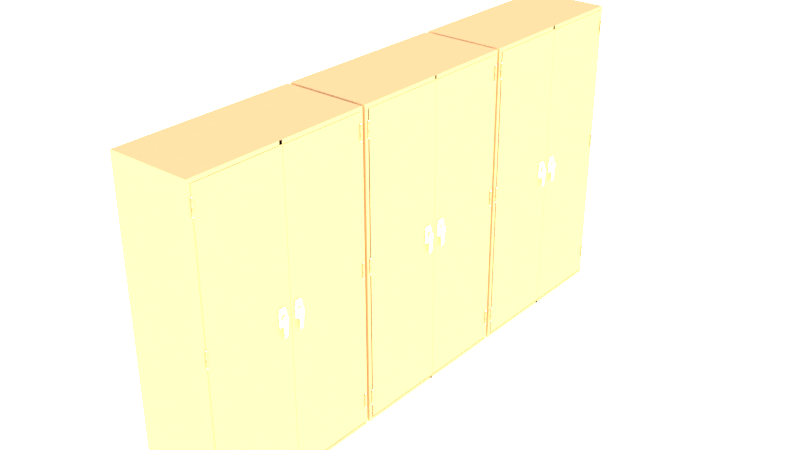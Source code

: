 # Source: storage_cabinet.blend  (saved by Blender 3.4.6; exported with 4.5.12 LTS)
import bpy
from mathutils import Matrix  # noqa: F401  (used for matrix-valued properties, if any)

bpy.ops.wm.read_factory_settings(use_empty=True)
scene = bpy.context.scene
scene.name = 'Scene'

# ---- collections
col_collection_1 = bpy.data.collections.new('Collection 1'); scene.collection.children.link(col_collection_1)

# ---- materials (node trees are filled in below, after node groups)
mat_stoage_cabinets = bpy.data.materials.new('STOAGE CABINETS')
mat_stoage_cabinets.alpha_threshold = 0.0
mat_stoage_cabinets.roughness = 0.5
mat_chrome = bpy.data.materials.new('chrome')
mat_chrome.alpha_threshold = 0.0
mat_chrome.roughness = 0.5

# ---- material node trees
mat_stoage_cabinets.use_nodes = True; mat_stoage_cabinets.node_tree.nodes.clear()
_N = mat_stoage_cabinets.node_tree.nodes; _L = mat_stoage_cabinets.node_tree.links
n0 = _N.new('ShaderNodeOutputMaterial'); n0.name = 'Material Output'; n0.location = (300, 300)
n1 = _N.new('ShaderNodeBsdfDiffuse'); n1.name = 'Diffuse BSDF'; n1.location = (10, 300)
n1.inputs[0].default_value = (0.8, 0.3202, 0.09515, 1.0)
_L.new(n1.outputs[0], n0.inputs[0])
n0.is_active_output = True
mat_chrome.use_nodes = True; mat_chrome.node_tree.nodes.clear()
_N = mat_chrome.node_tree.nodes; _L = mat_chrome.node_tree.links
n0 = _N.new('ShaderNodeOutputMaterial'); n0.name = 'Material Output'; n0.location = (300, 300)
n1 = _N.new('ShaderNodeBsdfAnisotropic'); n1.name = 'Glossy BSDF'; n1.location = (10, 300)
n1.distribution = 'GGX'
n1.inputs[1].default_value = 0.0
_L.new(n1.outputs[0], n0.inputs[0])
n0.is_active_output = True

# ---- world
world_world = bpy.data.worlds.new('World'); scene.world = world_world
world_world.use_nodes = True; world_world.node_tree.nodes.clear()
_N = world_world.node_tree.nodes; _L = world_world.node_tree.links
n0 = _N.new('ShaderNodeOutputWorld'); n0.name = 'World Output'; n0.location = (300, 300)
n1 = _N.new('ShaderNodeBackground'); n1.name = 'Background'; n1.location = (10, 300)
n1.inputs[1].default_value = 28.4
n2 = _N.new('ShaderNodeTexSky'); n2.name = 'Sky Texture'; n2.location = (-180, 300)
n2.sky_type = 'HOSEK_WILKIE'
n2.sun_elevation = 1.571
_L.new(n1.outputs[0], n0.inputs[0])
_L.new(n2.outputs[0], n1.inputs[0])
n0.is_active_output = True
world_world.color = (0.02518, 0.2247, 0.1897)
world_world.use_sun_shadow = False
world_world.sun_shadow_jitter_overblur = 0.0
world_world.cycles.sampling_method = 'MANUAL'

# ---- meshes
me_cube_034 = bpy.data.meshes.new('Cube.034')
me_cube_034.from_pydata([(-1.0, -1.0, -1.0), (-1.0, -1.0, 6.442), (-1.0, 1.0, -1.0), (-1.0, 1.0, 6.442), (1.0, -1.0, -1.0), (1.0, -1.0, 6.442), (1.0, 1.0, -1.0), (1.0, 1.0, 6.442), (-0.01637, 1.0, -1.0), (0.01637, 1.0, -1.0), (0.01637, 1.0, 6.442), (-0.01637, 1.0, 6.442), (0.01637, -1.0, -1.0), (-0.01637, -1.0, -1.0), (-0.01637, -1.0, 6.442), (0.01637, -1.0, 6.442), (-1.0, -1.0, -0.9129), (-1.0, -1.0, 6.355), (-1.0, 1.0, 6.355), (-1.0, 1.0, -0.9129), (1.0, 1.0, 6.355), (1.0, 1.0, -0.9129), (1.0, -1.0, 6.355), (1.0, -1.0, -0.9129), (-0.01637, -1.0, 6.355), (-0.01637, -1.0, -0.9129), (0.01637, -1.0, 6.355), (0.01637, -1.0, -0.9129), (0.01637, 1.0, 6.355), (0.01637, 1.0, -0.9129), (-0.01637, 1.0, 6.355), (-0.01637, 1.0, -0.9129), (-0.9661, 1.0, -1.0), (-0.9661, -1.0, 6.442), (-0.9661, 1.0, 6.442), (-0.9661, -1.0, -1.0), (-0.9661, 1.0, -0.9129), (-0.9661, 1.0, 6.355), (-0.9661, -1.0, -0.9129), (-0.9661, -1.0, 6.355), (0.966, 1.0, 6.442), (0.966, -1.0, -1.0), (0.966, 1.0, -1.0), (0.966, -1.0, 6.442), (0.966, -1.0, -0.9129), (0.966, -1.0, 6.355), (0.966, 1.0, -0.9129), (0.966, 1.0, 6.355), (-1.0, -0.85, -1.0), (-1.0, -0.85, 6.442), (1.0, -0.85, -1.0), (1.0, -0.85, 6.442), (-0.01637, -0.85, 6.442), (0.01637, -0.85, 6.442), (0.01637, -0.85, -1.0), (-0.01637, -0.85, -1.0), (1.0, -0.85, -0.9129), (1.0, -0.85, 6.355), (-1.0, -0.85, -0.9129), (-0.9661, -0.85, -1.0), (-0.9661, -0.85, 6.442), (0.966, -0.85, 6.442), (0.966, -0.85, -1.0), (-1.0, -0.7113, 6.442), (1.0, -0.7113, -1.0), (-1.0, -0.7113, -0.9129), (-1.0, -0.7113, -1.0), (1.0, -0.7113, 6.442), (-0.01637, -0.7113, 6.442), (0.01637, -0.7113, 6.442), (0.01637, -0.7113, -1.0), (-0.01637, -0.7113, -1.0), (1.0, -0.7113, -0.9129), (1.0, -0.7113, 6.355), (-0.9661, -0.7113, -1.0), (-0.9661, -0.7113, 6.442), (0.966, -0.7113, 6.442), (0.966, -0.7113, -1.0), (-1.0, 0.1444, 6.442), (1.0, 0.1444, -1.0), (-1.0, 0.1444, -0.9129), (-1.0, 0.1444, -1.0), (1.0, 0.1444, 6.442), (-0.01637, 0.1444, 6.442), (0.01637, 0.1444, 6.442), (0.01637, 0.1444, -1.0), (-0.01637, 0.1444, -1.0), (1.0, 0.1444, -0.9129), (1.0, 0.1444, 6.355), (-0.9661, 0.1444, -1.0), (-0.9661, 0.1444, 6.442), (0.966, 0.1444, 6.442), (0.966, 0.1444, -1.0), (0.01637, -0.85, 6.355), (-0.01637, -0.85, 6.355), (-0.01637, -1.0, 3.473), (0.01637, -1.0, 3.473), (0.01637, -0.85, 3.473), (-0.01637, -0.85, 3.473), (0.01637, -0.85, -0.9129), (-0.01637, -0.85, -0.9129), (-0.9481, -1.0, -0.9129), (-0.959, -1.0, -0.9129), (-0.959, -1.0, 6.355), (-0.9481, -1.0, 6.355)], [], [(17, 1, 49, 63, 78, 3, 18), (47, 40, 7, 20), (57, 51, 5, 22), (62, 50, 4, 41), (60, 49, 1, 33), (61, 52, 14, 43), (52, 53, 15, 14), (59, 54, 12, 35), (54, 55, 13, 12), (24, 14, 15, 26), (37, 34, 10, 28), (28, 10, 11, 30), (9, 29, 31, 8), (29, 28, 30, 31), (32, 36, 29, 9), (36, 37, 28, 29), (13, 25, 27, 12), (50, 56, 23, 4), (56, 57, 22, 23), (42, 46, 21, 6), (46, 47, 20, 21), (81, 80, 19, 2), (16, 17, 18, 19, 80, 65, 58), (43, 14, 24, 45, 44, 25, 13, 41, 4, 23, 22, 5), (19, 18, 37, 36), (2, 19, 36, 32), (18, 3, 34, 37), (48, 59, 35, 0), (53, 60, 33, 15), (31, 30, 47, 46), (8, 31, 46, 42), (51, 61, 43, 5), (55, 62, 41, 13), (30, 11, 40, 47), (33, 1, 17, 16, 0, 35, 12, 27, 38, 39, 26, 15), (45, 44, 46, 47), (24, 94, 98, 95), (36, 37, 39, 38), (29, 36, 38, 27, 25, 44, 46, 31), (100, 99, 29, 31), (93, 94, 30, 28), (71, 77, 62, 55), (67, 76, 61, 51), (69, 75, 60, 53), (66, 74, 59, 48), (0, 16, 58, 48), (72, 73, 57, 56), (64, 72, 56, 50), (70, 71, 55, 54), (74, 70, 54, 59), (68, 69, 53, 52), (76, 68, 52, 61), (75, 63, 49, 60), (77, 64, 50, 62), (73, 67, 51, 57), (88, 82, 67, 73), (92, 79, 64, 77), (90, 78, 63, 75), (91, 83, 68, 76), (83, 84, 69, 68), (89, 85, 70, 74), (85, 86, 71, 70), (79, 87, 72, 64), (87, 88, 73, 72), (81, 89, 74, 66), (84, 90, 75, 69), (82, 91, 76, 67), (86, 92, 77, 71), (48, 58, 65, 66), (8, 42, 92, 86), (7, 40, 91, 82), (10, 34, 90, 84), (2, 32, 89, 81), (21, 20, 88, 87), (6, 21, 87, 79), (9, 8, 86, 85), (32, 9, 85, 89), (11, 10, 84, 83), (40, 11, 83, 91), (34, 3, 78, 90), (42, 6, 79, 92), (20, 7, 82, 88), (66, 65, 80, 81), (39, 37, 30, 94, 24), (45, 47, 28, 93, 26), (96, 95, 98, 97), (26, 24, 95, 96), (94, 93, 97, 98), (93, 26, 96, 97), (25, 27, 96, 95), (102, 103, 104, 101), (100, 25, 95, 98), (99, 100, 98, 97), (27, 99, 97, 96)])
me_cube_034.materials.append(mat_stoage_cabinets)
me_cube_034.use_remesh_preserve_volume = False
me_cube_034.use_remesh_preserve_attributes = False
me_cube_034.use_mirror_vertex_groups = False
me_cube_034.update()
me_cube_037 = bpy.data.meshes.new('Cube.037')
me_cube_037.from_pydata([(-0.9638, -1.0, -0.8889), (-0.9638, -1.0, 6.343), (-0.01822, -1.0, -0.8889), (-0.01822, -1.0, 6.343), (0.01833, -1.0, -0.8889), (0.01833, -1.0, 6.343), (0.9637, -1.0, -0.8889), (0.9637, -1.0, 6.343), (-0.9638, -0.9303, -0.8889), (-0.9638, -0.9303, 6.343), (-0.01822, -0.9303, -0.8889), (-0.01822, -0.9303, 6.343), (0.01833, -0.9303, -0.8889), (0.01833, -0.9303, 6.343), (0.9637, -0.9303, -0.8889), (0.9637, -0.9303, 6.343), (-0.9496, -0.9303, -0.8747), (-0.9496, -0.9303, 6.329), (-0.0324, -0.9303, -0.8747), (-0.0324, -0.9303, 6.329), (0.03251, -0.9303, -0.8747), (0.03251, -0.9303, 6.329), (0.9495, -0.9303, -0.8747), (0.9495, -0.9303, 6.329), (-0.9638, -0.9303, -0.8889), (-0.01822, -0.9303, -0.8889), (-0.01822, -0.9303, 6.343), (-0.9638, -0.9303, 6.343), (0.01833, -0.9303, -0.8889), (0.9637, -0.9303, -0.8889), (0.9637, -0.9303, 6.343), (0.01833, -0.9303, 6.343), (-0.9496, -0.9873, -0.8747), (-0.9496, -0.9873, 6.329), (-0.0324, -0.9873, -0.8747), (-0.0324, -0.9873, 6.329), (0.03251, -0.9873, -0.8747), (0.03251, -0.9873, 6.329), (0.9495, -0.9873, -0.8747), (0.9495, -0.9873, 6.329)], [], [(1, 0, 2, 3), (5, 4, 6, 7), (11, 26, 27, 9), (12, 28, 29, 14), (2, 10, 11, 3), (7, 15, 13, 5), (4, 12, 14, 6), (3, 11, 9, 1), (0, 8, 10, 2), (5, 13, 12, 4), (6, 14, 15, 7), (1, 9, 8, 0), (17, 33, 32, 16), (22, 38, 39, 23), (8, 24, 25, 10), (13, 31, 28, 12), (14, 29, 30, 15), (9, 27, 24, 8), (10, 25, 26, 11), (15, 30, 31, 13), (18, 25, 24, 16), (19, 26, 25, 18), (17, 27, 26, 19), (16, 24, 27, 17), (22, 29, 28, 20), (23, 30, 29, 22), (21, 31, 30, 23), (20, 28, 31, 21), (33, 35, 34, 32), (37, 39, 38, 36), (18, 34, 35, 19), (23, 39, 37, 21), (20, 36, 38, 22), (19, 35, 33, 17), (16, 32, 34, 18), (21, 37, 36, 20)])
me_cube_037.materials.append(mat_stoage_cabinets)
me_cube_037.use_remesh_preserve_volume = False
me_cube_037.use_remesh_preserve_attributes = False
me_cube_037.use_mirror_vertex_groups = False
me_cube_037.update()
me_plane_019 = bpy.data.meshes.new('Plane.019')
me_plane_019.from_pydata([(-1.0, 0.5371, -1.744e-08), (-1.0, -0.5371, 1.744e-08), (1.0, -0.5371, 1.744e-08), (1.0, 0.5371, -1.744e-08), (-1.0, 0.5371, 0.5032), (-1.0, -0.5371, 0.5032), (1.0, -0.5371, 0.5032), (1.0, 0.5371, 0.5032), (-0.5384, -1.314, 2.688e-08), (-0.8345, -1.077, 2.037e-08), (-0.5939, -1.308, 2.672e-08), (-0.6492, -1.291, 2.624e-08), (-0.7016, -1.262, 2.546e-08), (-0.7485, -1.225, 2.443e-08), (-0.7875, -1.18, 2.32e-08), (-0.8167, -1.129, 2.182e-08), (0.8345, -1.077, 2.037e-08), (0.5384, -1.314, 2.688e-08), (0.8167, -1.129, 2.182e-08), (0.7875, -1.18, 2.32e-08), (0.7485, -1.225, 2.443e-08), (0.7016, -1.262, 2.546e-08), (0.6492, -1.291, 2.624e-08), (0.5939, -1.308, 2.672e-08), (-0.8361, 1.048, -1.835e-08), (-0.5384, 1.286, -2.444e-08), (-0.8179, 1.101, -1.971e-08), (-0.7884, 1.151, -2.099e-08), (-0.7491, 1.196, -2.215e-08), (-0.7019, 1.234, -2.311e-08), (-0.6493, 1.262, -2.384e-08), (-0.5939, 1.28, -2.429e-08), (0.5384, 1.286, -2.444e-08), (0.8361, 1.048, -1.835e-08), (0.5939, 1.28, -2.429e-08), (0.6493, 1.262, -2.384e-08), (0.7019, 1.234, -2.311e-08), (0.7491, 1.196, -2.215e-08), (0.7884, 1.151, -2.099e-08), (0.8179, 1.101, -1.971e-08), (-0.8345, -1.077, 0.4063), (-0.5384, -1.314, 0.3754), (-0.8167, -1.129, 0.3994), (-0.7875, -1.18, 0.3929), (-0.7485, -1.225, 0.387), (-0.7016, -1.262, 0.3821), (-0.6492, -1.291, 0.3784), (-0.5939, -1.308, 0.3762), (0.5384, -1.314, 0.3754), (0.8345, -1.077, 0.4063), (0.5939, -1.308, 0.3762), (0.6492, -1.291, 0.3784), (0.7016, -1.262, 0.3821), (0.7485, -1.225, 0.387), (0.7875, -1.18, 0.3929), (0.8167, -1.129, 0.3994), (-0.5384, 1.286, 0.3754), (-0.8361, 1.048, 0.4072), (-0.5939, 1.28, 0.3762), (-0.6493, 1.262, 0.3785), (-0.7019, 1.234, 0.3823), (-0.7491, 1.196, 0.3874), (-0.7884, 1.151, 0.3934), (-0.8179, 1.101, 0.4001), (0.8361, 1.048, 0.4072), (0.5384, 1.286, 0.3754), (0.8179, 1.101, 0.4001), (0.7884, 1.151, 0.3934), (0.7491, 1.196, 0.3874), (0.7019, 1.234, 0.3823), (0.6493, 1.262, 0.3785), (0.5939, 1.28, 0.3762)], [], [(24, 0, 4, 57), (8, 17, 48, 41), (1, 0, 3, 2), (4, 7, 64, 66, 67, 68, 69, 70, 71, 65, 56, 58, 59, 60, 61, 62, 63, 57), (5, 6, 7, 4), (2, 3, 7, 6), (0, 1, 5, 4), (0, 24, 26, 27, 28, 29, 30, 31, 25, 32, 34, 35, 36, 37, 38, 39, 33, 3), (16, 2, 6, 49), (32, 25, 56, 65), (3, 33, 64, 7), (40, 42, 43, 44, 45, 46, 47, 41, 48, 50, 51, 52, 53, 54, 55, 49, 6, 5), (8, 10, 11, 12, 13, 14, 15, 9, 1, 2, 16, 18, 19, 20, 21, 22, 23, 17), (24, 57, 63, 26), (26, 63, 62, 27), (27, 62, 61, 28), (28, 61, 60, 29), (29, 60, 59, 30), (30, 59, 58, 31), (31, 58, 56, 25), (64, 33, 39, 66), (66, 39, 38, 67), (67, 38, 37, 68), (68, 37, 36, 69), (69, 36, 35, 70), (70, 35, 34, 71), (71, 34, 32, 65), (16, 49, 55, 18), (18, 55, 54, 19), (19, 54, 53, 20), (20, 53, 52, 21), (21, 52, 51, 22), (22, 51, 50, 23), (23, 50, 48, 17), (40, 9, 15, 42), (42, 15, 14, 43), (43, 14, 13, 44), (44, 13, 12, 45), (45, 12, 11, 46), (46, 11, 10, 47), (47, 10, 8, 41), (1, 9, 40, 5)])
me_plane_019.polygons.foreach_set('use_smooth', [True] * 42)
me_plane_019.materials.append(mat_chrome)
me_plane_019.use_remesh_preserve_volume = False
me_plane_019.use_remesh_preserve_attributes = False
me_plane_019.use_mirror_vertex_groups = False
me_plane_019.update()
me_circle_012 = bpy.data.meshes.new('Circle.012')
me_circle_012.from_pydata([(0.903, -0.4897, 0.8392), (-0.903, -0.4897, 0.8392), (0.7774, -1.517, 0.8392), (0.6762, 0.3324, 0.8085), (0.8437, -1.003, 0.8392), (-0.8437, -1.003, 0.8392), (-0.376, -5.247, 0.6088), (0.5282, -3.405, 0.8392), (-0.5282, -3.372, 0.6088), (0.376, -5.279, 0.8392), (-0.376, -5.615, 0.4057), (0.376, -5.615, 0.4057), (-0.7774, -1.484, 0.6088), (-0.6762, 0.3562, 0.6395), (0.376, -5.582, 0.1752), (-0.6762, 0.3324, 0.8085), (-0.7774, -1.517, 0.8392), (-0.376, -5.582, 0.1752), (0.376, -5.247, 0.6088), (0.5282, -3.372, 0.6088), (-0.5282, -3.405, 0.8392), (-0.8437, -0.9708, 0.6088), (-0.376, -5.279, 0.8392), (0.8437, -0.9708, 0.6088), (0.6762, 0.3562, 0.6395), (0.7774, -1.484, 0.6088), (-0.903, -0.4573, 0.6088), (0.903, -0.4573, 0.6088), (0.8437, -0.9735, 0.6284), (0.7774, -1.487, 0.6284), (0.6762, 0.3542, 0.6539), (0.903, -0.46, 0.6284), (-0.5282, -3.375, 0.6284), (-0.7774, -1.487, 0.6284), (-0.6762, 0.3542, 0.6539), (-0.376, -5.249, 0.6284), (0.376, -5.585, 0.1948), (-0.376, -5.585, 0.1948), (-0.8437, -0.9735, 0.6284), (-0.903, -0.46, 0.6284), (0.5282, -3.375, 0.6284), (0.376, -5.249, 0.6284), (0.9004, -0.5122, 0.8392), (-0.9004, -0.5122, 0.8392), (-0.9004, -0.4797, 0.6088), (0.9004, -0.4797, 0.6088), (-0.9004, -0.4825, 0.6284), (0.9004, -0.4825, 0.6284), (0.8978, -0.4711, 0.8386), (0.8978, -0.4388, 0.6095), (-0.8978, -0.4388, 0.6095), (-0.8978, -0.4711, 0.8386), (-0.8978, -0.4416, 0.6289), (0.8978, -0.4416, 0.6289), (0.8408, -0.4897, 0.8392), (0.7856, -1.003, 0.8392), (0.3501, -5.615, 0.4057), (0.4918, -3.405, 0.8392), (0.6296, 0.3324, 0.8085), (0.7239, -1.517, 0.8392), (0.3501, -5.247, 0.6088), (0.7239, -1.484, 0.6088), (0.6296, 0.3562, 0.6395), (0.4918, -3.372, 0.6088), (0.3501, -5.582, 0.1752), (0.7856, -0.9708, 0.6088), (0.3501, -5.279, 0.8392), (0.8408, -0.4573, 0.6088), (0.3501, -5.585, 0.1948), (0.6296, 0.3542, 0.6539), (0.8384, -0.4797, 0.6088), (0.8384, -0.5122, 0.8392), (0.836, -0.4388, 0.6095), (0.836, -0.4711, 0.8386), (-0.6434, 0.3324, 0.8085), (-0.6434, 0.3562, 0.6395), (-0.6434, 0.3542, 0.6539), (-0.8567, -0.4797, 0.6088), (-0.8543, -0.4388, 0.6095), (-0.8592, -0.4897, 0.8392), (-0.8028, -1.003, 0.8392), (-0.3577, -5.615, 0.4057), (-0.5025, -3.405, 0.8392), (-0.7397, -1.517, 0.8392), (-0.3577, -5.247, 0.6088), (-0.7397, -1.484, 0.6088), (-0.5025, -3.372, 0.6088), (-0.3577, -5.582, 0.1752), (-0.8028, -0.9708, 0.6088), (-0.3577, -5.279, 0.8392), (-0.8592, -0.4573, 0.6088), (-0.3577, -5.585, 0.1948), (-0.8567, -0.5122, 0.8392), (-0.8543, -0.4711, 0.8386)], [], [(80, 5, 16, 83), (93, 51, 1, 79), (92, 43, 5, 80), (83, 16, 20, 82), (82, 20, 22, 89), (89, 22, 10, 81), (47, 28, 23, 45), (28, 29, 25, 23), (35, 32, 8, 6), (69, 30, 24, 62), (29, 40, 19, 25), (53, 31, 27, 49), (88, 85, 12, 21), (33, 38, 21, 12), (32, 33, 12, 8), (52, 34, 13, 50), (41, 36, 14, 18), (37, 35, 6, 17), (91, 37, 17, 87), (46, 39, 26, 44), (40, 41, 18, 19), (84, 87, 17, 6), (86, 84, 6, 8), (85, 86, 8, 12), (77, 88, 21, 44), (78, 90, 26, 50), (7, 9, 41, 40), (43, 1, 39, 46), (81, 10, 37, 91), (10, 22, 35, 37), (9, 11, 36, 41), (51, 15, 34, 52), (20, 16, 33, 32), (16, 5, 38, 33), (48, 0, 31, 53), (2, 7, 40, 29), (58, 3, 30, 69), (22, 20, 32, 35), (4, 2, 29, 28), (42, 4, 28, 47), (0, 42, 47, 31), (5, 43, 46, 38), (90, 77, 44, 26), (38, 46, 44, 21), (31, 47, 45, 27), (79, 1, 43, 92), (3, 48, 53, 30), (1, 51, 52, 39), (75, 78, 50, 13), (39, 52, 50, 26), (30, 53, 49, 24), (74, 15, 51, 93), (3, 58, 73, 48), (24, 49, 72, 62), (0, 54, 71, 42), (27, 45, 70, 67), (74, 58, 69, 76), (11, 56, 68, 36), (49, 27, 67, 72), (45, 23, 65, 70), (25, 19, 63, 61), (19, 18, 60, 63), (18, 14, 64, 60), (36, 68, 64, 14), (23, 25, 61, 65), (76, 69, 62, 75), (9, 66, 56, 11), (7, 57, 66, 9), (2, 59, 57, 7), (42, 71, 55, 4), (48, 73, 54, 0), (4, 55, 59, 2), (34, 76, 75, 13), (15, 74, 76, 34), (58, 74, 93, 73), (62, 72, 78, 75), (54, 79, 92, 71), (67, 70, 77, 90), (56, 81, 91, 68), (72, 67, 90, 78), (70, 65, 88, 77), (61, 63, 86, 85), (63, 60, 84, 86), (60, 64, 87, 84), (68, 91, 87, 64), (65, 61, 85, 88), (66, 89, 81, 56), (57, 82, 89, 66), (59, 83, 82, 57), (71, 92, 80, 55), (73, 93, 79, 54), (55, 80, 83, 59)])
me_circle_012.polygons.foreach_set('use_smooth', [True] * 92)
me_circle_012.materials.append(mat_chrome)
me_circle_012.use_remesh_preserve_volume = False
me_circle_012.use_remesh_preserve_attributes = False
me_circle_012.use_mirror_vertex_groups = False
me_circle_012.update()
me_circle_011 = bpy.data.meshes.new('Circle.011')
me_circle_011.from_pydata([(0.0, 1.0, 0.0), (-0.1951, 0.9808, 0.0), (-0.3827, 0.9239, 0.0), (-0.5556, 0.8315, 0.0), (-0.7071, 0.7071, 0.0), (-0.8315, 0.5556, 0.0), (-0.9239, 0.3827, 0.0), (-0.9808, 0.1951, 0.0), (-1.0, 7.55e-08, 0.0), (-0.9808, -0.1951, 0.0), (-0.9239, -0.3827, 0.0), (-0.8315, -0.5556, 0.0), (-0.7071, -0.7071, 0.0), (-0.5556, -0.8315, 0.0), (-0.3827, -0.9239, 0.0), (-0.1951, -0.9808, 0.0), (3.258e-07, -1.0, 0.0), (0.1951, -0.9808, 0.0), (0.3827, -0.9239, 0.0), (0.5556, -0.8315, 0.0), (0.7071, -0.7071, 0.0), (0.8315, -0.5556, 0.0), (0.9239, -0.3827, 0.0), (0.9808, -0.1951, 0.0), (1.0, 9.656e-07, 0.0), (0.9808, 0.1951, 0.0), (0.9239, 0.3827, 0.0), (0.8315, 0.5556, 0.0), (0.7071, 0.7071, 0.0), (0.5556, 0.8315, 0.0), (0.3827, 0.9239, 0.0), (0.1951, 0.9808, 0.0), (-1.551e-08, 0.7943, 0.8343), (-0.155, 0.7791, 0.8343), (-0.304, 0.7339, 0.8343), (-0.4413, 0.6605, 0.8343), (-0.5617, 0.5617, 0.8343), (-0.6605, 0.4413, 0.8343), (-0.7339, 0.304, 0.8343), (-0.7791, 0.155, 0.8343), (-0.7943, 1.621e-07, 0.8343), (-0.7791, -0.155, 0.8343), (-0.7339, -0.304, 0.8343), (-0.6605, -0.4413, 0.8343), (-0.5617, -0.5617, 0.8343), (-0.4413, -0.6605, 0.8343), (-0.304, -0.7339, 0.8343), (-0.155, -0.7791, 0.8343), (2.433e-07, -0.7943, 0.8343), (0.155, -0.7791, 0.8343), (0.304, -0.7339, 0.8343), (0.4413, -0.6605, 0.8343), (0.5617, -0.5617, 0.8343), (0.6605, -0.4413, 0.8343), (0.7339, -0.304, 0.8343), (0.7791, -0.155, 0.8343), (0.7943, 8.691e-07, 0.8343), (0.7791, 0.155, 0.8343), (0.7339, 0.304, 0.8343), (0.6605, 0.4413, 0.8343), (0.5617, 0.5617, 0.8343), (0.4413, 0.6605, 0.8343), (0.304, 0.7339, 0.8343), (0.155, 0.7791, 0.8343), (-3.11e-08, 0.6155, 0.8343), (-0.1201, 0.6037, 0.8343), (-0.2356, 0.5687, 0.8343), (-0.342, 0.5118, 0.8343), (-0.4352, 0.4352, 0.8343), (-0.5118, 0.342, 0.8343), (-0.5687, 0.2356, 0.8343), (-0.6037, 0.1201, 0.8343), (-0.6155, 2.095e-07, 0.8343), (-0.6037, -0.1201, 0.8343), (-0.5687, -0.2356, 0.8343), (-0.5118, -0.342, 0.8343), (-0.4352, -0.4352, 0.8343), (-0.342, -0.5118, 0.8343), (-0.2356, -0.5687, 0.8343), (-0.1201, -0.6037, 0.8343), (1.695e-07, -0.6155, 0.8343), (0.1201, -0.6037, 0.8343), (0.2356, -0.5687, 0.8343), (0.342, -0.5118, 0.8343), (0.4352, -0.4352, 0.8343), (0.5118, -0.342, 0.8343), (0.5687, -0.2356, 0.8343), (0.6037, -0.1201, 0.8343), (0.6155, 7.574e-07, 0.8343), (0.6037, 0.1201, 0.8343), (0.5687, 0.2356, 0.8343), (0.5118, 0.342, 0.8343), (0.4352, 0.4352, 0.8343), (0.342, 0.5118, 0.8343), (0.2356, 0.5687, 0.8343), (0.1201, 0.6037, 0.8343), (-4.513e-08, 0.4228, 0.8343), (-0.08248, 0.4146, 0.8343), (-0.1618, 0.3906, 0.8343), (-0.2349, 0.3515, 0.8343), (-0.2989, 0.2989, 0.8343), (-0.3515, 0.2349, 0.8343), (-0.3906, 0.1618, 0.8343), (-0.4146, 0.08248, 0.8343), (-0.4228, 2.605e-07, 0.8343), (-0.4146, -0.08248, 0.8343), (-0.3906, -0.1618, 0.8343), (-0.3515, -0.2349, 0.8343), (-0.2989, -0.2989, 0.8343), (-0.2349, -0.3515, 0.8343), (-0.1618, -0.3906, 0.8343), (-0.08248, -0.4146, 0.8343), (9.263e-08, -0.4228, 0.8343), (0.08248, -0.4146, 0.8343), (0.1618, -0.3906, 0.8343), (0.2349, -0.3515, 0.8343), (0.2989, -0.2989, 0.8343), (0.3515, -0.2349, 0.8343), (0.3906, -0.1618, 0.8343), (0.4146, -0.08248, 0.8343), (0.4228, 6.368e-07, 0.8343), (0.4146, 0.08248, 0.8343), (0.3906, 0.1618, 0.8343), (0.3515, 0.2349, 0.8343), (0.2989, 0.2989, 0.8343), (0.2349, 0.3515, 0.8343), (0.1618, 0.3906, 0.8343), (0.08248, 0.4146, 0.8343), (-8.252e-08, 0.176, 0.8343), (-0.03434, 0.1727, 0.8343), (-0.06737, 0.1626, 0.8343), (-0.0978, 0.1464, 0.8343), (-0.1245, 0.1245, 0.8343), (-0.1464, 0.0978, 0.8343), (-0.1626, 0.06737, 0.8343), (-0.1727, 0.03434, 0.8343), (-0.176, 3.232e-07, 0.8343), (-0.1727, -0.03434, 0.8343), (-0.1626, -0.06737, 0.8343), (-0.1464, -0.0978, 0.8343), (-0.1245, -0.1245, 0.8343), (-0.0978, -0.1464, 0.8343), (-0.06737, -0.1626, 0.8343), (-0.03434, -0.1727, 0.8343), (-2.516e-08, -0.176, 0.8343), (0.03434, -0.1727, 0.8343), (0.06737, -0.1626, 0.8343), (0.0978, -0.1464, 0.8343), (0.1245, -0.1245, 0.8343), (0.1464, -0.0978, 0.8343), (0.1626, -0.06737, 0.8343), (0.1727, -0.03434, 0.8343), (0.176, 4.799e-07, 0.8343), (0.1727, 0.03434, 0.8343), (0.1626, 0.06737, 0.8343), (0.1464, 0.0978, 0.8343), (0.1245, 0.1245, 0.8343), (0.0978, 0.1464, 0.8343), (0.06737, 0.1626, 0.8343), (0.03434, 0.1727, 0.8343), (-9.558e-08, 3.711e-07, 0.8343), (0.7424, 0.3075, 0.797), (0.6681, 0.4464, 0.797), (-0.4464, -0.6681, 0.797), (-0.3075, -0.7424, 0.797), (-1.482e-08, 0.8035, 0.797), (-0.1568, 0.7881, 0.797), (0.5682, 0.5682, 0.797), (-0.1568, -0.7881, 0.797), (-0.3075, 0.7424, 0.797), (0.4464, 0.6681, 0.797), (2.47e-07, -0.8035, 0.797), (-0.4464, 0.6681, 0.797), (0.3075, 0.7424, 0.797), (0.1568, -0.7881, 0.797), (-0.5682, 0.5682, 0.797), (0.1568, 0.7881, 0.797), (0.3075, -0.7424, 0.797), (-0.6681, 0.4464, 0.797), (0.4464, -0.6681, 0.797), (-0.7424, 0.3075, 0.797), (0.5682, -0.5682, 0.797), (-0.7881, 0.1568, 0.797), (0.6681, -0.4464, 0.797), (-0.8035, 1.582e-07, 0.797), (0.7424, -0.3075, 0.797), (-0.7881, -0.1568, 0.797), (0.7881, -0.1568, 0.797), (-0.7424, -0.3075, 0.797), (0.8035, 8.735e-07, 0.797), (-0.6681, -0.4464, 0.797), (0.7881, 0.1568, 0.797), (-0.5682, -0.5682, 0.797), (0.6328, -0.4228, 0.8343), (0.7031, -0.2912, 0.8343), (-0.7611, 1.709e-07, 0.8343), (-0.7464, -0.1485, 0.8343), (0.7464, -0.1485, 0.8343), (-0.7031, -0.2912, 0.8343), (0.7611, 8.483e-07, 0.8343), (-0.6328, -0.4228, 0.8343), (0.7464, 0.1485, 0.8343), (-0.5381, -0.5381, 0.8343), (0.7031, 0.2912, 0.8343), (-0.4228, -0.6328, 0.8343), (0.6328, 0.4228, 0.8343), (-0.2912, -0.7031, 0.8343), (-1.842e-08, 0.7611, 0.8343), (-0.1485, 0.7464, 0.8343), (0.5381, 0.5381, 0.8343), (-0.1485, -0.7464, 0.8343), (-0.2912, 0.7031, 0.8343), (0.4228, 0.6328, 0.8343), (2.296e-07, -0.7611, 0.8343), (-0.4228, 0.6328, 0.8343), (0.2912, 0.7031, 0.8343), (0.1485, -0.7464, 0.8343), (-0.5381, 0.5381, 0.8343), (0.1485, 0.7464, 0.8343), (0.2912, -0.7031, 0.8343), (-0.6328, 0.4228, 0.8343), (0.4228, -0.6328, 0.8343), (-0.7031, 0.2912, 0.8343), (0.5381, -0.5381, 0.8343), (-0.7464, 0.1485, 0.8343)], [], [(162, 59, 58, 161), (164, 46, 45, 163), (166, 33, 32, 165), (167, 60, 59, 162), (168, 47, 46, 164), (169, 34, 33, 166), (170, 61, 60, 167), (171, 48, 47, 168), (172, 35, 34, 169), (173, 62, 61, 170), (174, 49, 48, 171), (175, 36, 35, 172), (176, 63, 62, 173), (177, 50, 49, 174), (178, 37, 36, 175), (165, 32, 63, 176), (179, 51, 50, 177), (180, 38, 37, 178), (181, 52, 51, 179), (182, 39, 38, 180), (183, 53, 52, 181), (184, 40, 39, 182), (185, 54, 53, 183), (186, 41, 40, 184), (187, 55, 54, 185), (188, 42, 41, 186), (189, 56, 55, 187), (190, 43, 42, 188), (191, 57, 56, 189), (192, 44, 43, 190), (161, 58, 57, 191), (163, 45, 44, 192), (194, 86, 85, 193), (196, 73, 72, 195), (197, 87, 86, 194), (198, 74, 73, 196), (199, 88, 87, 197), (200, 75, 74, 198), (201, 89, 88, 199), (202, 76, 75, 200), (203, 90, 89, 201), (204, 77, 76, 202), (205, 91, 90, 203), (206, 78, 77, 204), (208, 65, 64, 207), (209, 92, 91, 205), (210, 79, 78, 206), (211, 66, 65, 208), (212, 93, 92, 209), (213, 80, 79, 210), (214, 67, 66, 211), (215, 94, 93, 212), (216, 81, 80, 213), (217, 68, 67, 214), (218, 95, 94, 215), (219, 82, 81, 216), (220, 69, 68, 217), (207, 64, 95, 218), (221, 83, 82, 219), (222, 70, 69, 220), (223, 84, 83, 221), (224, 71, 70, 222), (193, 85, 84, 223), (195, 72, 71, 224), (89, 121, 120, 88), (76, 108, 107, 75), (90, 122, 121, 89), (77, 109, 108, 76), (91, 123, 122, 90), (78, 110, 109, 77), (65, 97, 96, 64), (92, 124, 123, 91), (79, 111, 110, 78), (66, 98, 97, 65), (93, 125, 124, 92), (80, 112, 111, 79), (67, 99, 98, 66), (94, 126, 125, 93), (81, 113, 112, 80), (68, 100, 99, 67), (95, 127, 126, 94), (82, 114, 113, 81), (69, 101, 100, 68), (64, 96, 127, 95), (83, 115, 114, 82), (70, 102, 101, 69), (84, 116, 115, 83), (71, 103, 102, 70), (85, 117, 116, 84), (72, 104, 103, 71), (86, 118, 117, 85), (73, 105, 104, 72), (87, 119, 118, 86), (74, 106, 105, 73), (88, 120, 119, 87), (75, 107, 106, 74), (97, 129, 128, 96), (124, 156, 155, 123), (111, 143, 142, 110), (98, 130, 129, 97), (125, 157, 156, 124), (112, 144, 143, 111), (99, 131, 130, 98), (126, 158, 157, 125), (113, 145, 144, 112), (100, 132, 131, 99), (127, 159, 158, 126), (114, 146, 145, 113), (101, 133, 132, 100), (96, 128, 159, 127), (115, 147, 146, 114), (102, 134, 133, 101), (116, 148, 147, 115), (103, 135, 134, 102), (117, 149, 148, 116), (104, 136, 135, 103), (118, 150, 149, 117), (105, 137, 136, 104), (119, 151, 150, 118), (106, 138, 137, 105), (120, 152, 151, 119), (107, 139, 138, 106), (121, 153, 152, 120), (108, 140, 139, 107), (122, 154, 153, 121), (109, 141, 140, 108), (123, 155, 154, 122), (110, 142, 141, 109), (132, 160, 131), (159, 160, 158), (146, 160, 145), (133, 160, 132), (128, 160, 159), (147, 160, 146), (134, 160, 133), (148, 160, 147), (135, 160, 134), (149, 160, 148), (136, 160, 135), (150, 160, 149), (137, 160, 136), (151, 160, 150), (138, 160, 137), (152, 160, 151), (139, 160, 138), (153, 160, 152), (140, 160, 139), (154, 160, 153), (141, 160, 140), (155, 160, 154), (142, 160, 141), (129, 160, 128), (156, 160, 155), (143, 160, 142), (130, 160, 129), (157, 160, 156), (144, 160, 143), (131, 160, 130), (158, 160, 157), (145, 160, 144), (13, 163, 192, 12), (26, 161, 191, 25), (12, 192, 190, 11), (25, 191, 189, 24), (11, 190, 188, 10), (24, 189, 187, 23), (10, 188, 186, 9), (23, 187, 185, 22), (9, 186, 184, 8), (22, 185, 183, 21), (8, 184, 182, 7), (21, 183, 181, 20), (7, 182, 180, 6), (20, 181, 179, 19), (6, 180, 178, 5), (19, 179, 177, 18), (0, 165, 176, 31), (5, 178, 175, 4), (18, 177, 174, 17), (31, 176, 173, 30), (4, 175, 172, 3), (17, 174, 171, 16), (30, 173, 170, 29), (3, 172, 169, 2), (16, 171, 168, 15), (29, 170, 167, 28), (2, 169, 166, 1), (15, 168, 164, 14), (28, 167, 162, 27), (1, 166, 165, 0), (14, 164, 163, 13), (27, 162, 161, 26), (40, 195, 224, 39), (53, 193, 223, 52), (39, 224, 222, 38), (52, 223, 221, 51), (38, 222, 220, 37), (51, 221, 219, 50), (32, 207, 218, 63), (37, 220, 217, 36), (50, 219, 216, 49), (63, 218, 215, 62), (36, 217, 214, 35), (49, 216, 213, 48), (62, 215, 212, 61), (35, 214, 211, 34), (48, 213, 210, 47), (61, 212, 209, 60), (34, 211, 208, 33), (47, 210, 206, 46), (60, 209, 205, 59), (33, 208, 207, 32), (46, 206, 204, 45), (59, 205, 203, 58), (45, 204, 202, 44), (58, 203, 201, 57), (44, 202, 200, 43), (57, 201, 199, 56), (43, 200, 198, 42), (56, 199, 197, 55), (42, 198, 196, 41), (55, 197, 194, 54), (41, 196, 195, 40), (54, 194, 193, 53)])
me_circle_011.polygons.foreach_set('use_smooth', [True] * 224)
me_circle_011.materials.append(mat_chrome)
me_circle_011.use_remesh_preserve_volume = False
me_circle_011.use_remesh_preserve_attributes = False
me_circle_011.use_mirror_vertex_groups = False
me_circle_011.update()
me_cylinder_025 = bpy.data.meshes.new('Cylinder.025')
me_cylinder_025.from_pydata([(-0.08008, 4.957, 0.9865), (-0.08008, 4.957, -9.169), (0.04394, 4.957, 0.9865), (0.04394, 4.957, -9.169), (0.0, 1.0, -9.196), (0.0, 1.0, 1.0), (0.1951, 0.9808, -9.196), (0.1951, 0.9808, 1.0), (0.3827, 0.9239, -9.196), (0.3827, 0.9239, 1.0), (0.5556, 0.8315, -9.196), (0.5556, 0.8315, 1.0), (0.7071, 0.7071, -9.196), (0.7071, 0.7071, 1.0), (0.8315, 0.5556, -9.196), (0.8315, 0.5556, 1.0), (0.9239, 0.3827, -9.196), (0.9239, 0.3827, 1.0), (0.9808, 0.1951, -9.196), (0.9808, 0.1951, 1.0), (1.0, 7.55e-08, -9.196), (1.0, 7.55e-08, 1.0), (0.9808, -0.1951, -9.196), (0.9808, -0.1951, 1.0), (0.9239, -0.3827, -9.196), (0.9239, -0.3827, 1.0), (0.8315, -0.5556, -9.196), (0.8315, -0.5556, 1.0), (0.7071, -0.7071, -9.196), (0.7071, -0.7071, 1.0), (0.5556, -0.8315, -9.196), (0.5556, -0.8315, 1.0), (0.3827, -0.9239, -9.196), (0.3827, -0.9239, 1.0), (0.1951, -0.9808, -9.196), (0.1951, -0.9808, 1.0), (-3.258e-07, -1.0, -9.196), (-3.258e-07, -1.0, 1.0), (-0.1951, -0.9808, -9.196), (-0.1951, -0.9808, 1.0), (-0.3827, -0.9239, -9.196), (-0.3827, -0.9239, 1.0), (-0.5556, -0.8315, -9.196), (-0.5556, -0.8315, 1.0), (-0.7071, -0.7071, -9.196), (-0.7071, -0.7071, 1.0), (-0.8315, -0.5556, -9.196), (-0.8315, -0.5556, 1.0), (-0.9239, -0.3827, -9.196), (-0.9239, -0.3827, 1.0), (-0.9808, -0.1951, -9.196), (-0.9808, -0.1951, 1.0), (-1.0, 9.656e-07, -9.196), (-1.0, 9.656e-07, 1.0), (-0.9808, 0.1951, -9.196), (-0.9808, 0.1951, 1.0), (-0.9239, 0.3827, -9.196), (-0.9239, 0.3827, 1.0), (-0.8315, 0.5556, -9.196), (-0.8315, 0.5556, 1.0), (-0.7071, 0.7071, -9.196), (-0.7071, 0.7071, 1.0), (-0.5556, 0.8315, -9.196), (-0.5556, 0.8315, 1.0), (-0.3827, 0.9239, -9.196), (-0.3827, 0.9239, 1.0), (-0.1951, 0.9808, -9.196), (-0.1951, 0.9808, 1.0), (8.298e-09, 0.89, 1.0), (0.1736, 0.8729, 1.0), (0.3406, 0.8223, 1.0), (0.4945, 0.74, 1.0), (0.6293, 0.6293, 1.0), (0.74, 0.4945, 1.0), (0.8223, 0.3406, 1.0), (0.8729, 0.1736, 1.0), (0.89, 1.016e-07, 1.0), (0.8729, -0.1736, 1.0), (0.8223, -0.3406, 1.0), (0.74, -0.4945, 1.0), (0.6293, -0.6293, 1.0), (0.4945, -0.74, 1.0), (0.3406, -0.8223, 1.0), (0.1736, -0.8729, 1.0), (-2.817e-07, -0.89, 1.0), (-0.1736, -0.8729, 1.0), (-0.3406, -0.8223, 1.0), (-0.4945, -0.74, 1.0), (-0.6293, -0.6293, 1.0), (-0.74, -0.4945, 1.0), (-0.8223, -0.3406, 1.0), (-0.8729, -0.1736, 1.0), (-0.89, 8.938e-07, 1.0), (-0.8729, 0.1736, 1.0), (-0.8223, 0.3406, 1.0), (-0.74, 0.4945, 1.0), (-0.6293, 0.6293, 1.0), (-0.4945, 0.74, 1.0), (-0.3406, 0.8223, 1.0), (-0.1736, 0.8729, 1.0), (8.068e-09, 0.89, -9.196), (0.1736, 0.8729, -9.196), (0.3406, 0.8223, -9.196), (0.4945, 0.74, -9.196), (0.6293, 0.6293, -9.196), (0.74, 0.4945, -9.196), (0.8223, 0.3406, -9.196), (0.8729, 0.1736, -9.196), (0.89, 1.024e-07, -9.196), (0.8729, -0.1736, -9.196), (0.8223, -0.3406, -9.196), (0.74, -0.4945, -9.196), (0.6293, -0.6293, -9.196), (0.4945, -0.74, -9.196), (0.3406, -0.8223, -9.196), (0.1736, -0.8729, -9.196), (-2.819e-07, -0.89, -9.196), (-0.1736, -0.8729, -9.196), (-0.3406, -0.8223, -9.196), (-0.4945, -0.74, -9.196), (-0.6293, -0.6293, -9.196), (-0.74, -0.4945, -9.196), (-0.8223, -0.3406, -9.196), (-0.8729, -0.1736, -9.196), (-0.89, 8.946e-07, -9.196), (-0.8729, 0.1736, -9.196), (-0.8223, 0.3406, -9.196), (-0.74, 0.4945, -9.196), (-0.6293, 0.6293, -9.196), (-0.4945, 0.74, -9.196), (-0.3406, 0.8223, -9.196), (-0.1736, 0.8729, -9.196), (-0.74, 0.4945, -19.64), (-0.8223, 0.3406, -19.64), (-0.8729, 0.1736, -19.64), (-0.89, 8.946e-07, -19.64), (-0.8729, -0.1736, -19.64), (-0.8223, -0.3406, -19.64), (-0.74, -0.4945, -19.64), (-0.6293, -0.6293, -19.64), (-0.4945, -0.74, -19.64), (-0.3406, -0.8223, -19.64), (-0.1736, -0.8729, -19.64), (-2.819e-07, -0.89, -19.64), (0.1736, -0.8729, -19.64), (0.3406, -0.8223, -19.64), (0.4945, -0.74, -19.64), (0.6293, -0.6293, -19.64), (0.74, -0.4945, -19.64), (0.8223, -0.3406, -19.64), (0.8729, -0.1736, -19.64), (0.89, 1.024e-07, -19.64), (0.8729, 0.1736, -19.64), (0.8223, 0.3406, -19.64), (0.74, 0.4945, -19.64), (0.6293, 0.6293, -19.64), (0.4945, 0.74, -19.64), (0.3406, 0.8223, -19.64), (0.1736, 0.8729, -19.64), (8.068e-09, 0.89, -19.64), (-0.1736, 0.8729, -9.447), (-0.3406, 0.8223, -9.447), (-0.4945, 0.74, -9.447), (-0.6293, 0.6293, -9.447), (-0.74, 0.4945, -9.447), (-0.8223, 0.3406, -9.447), (-0.8729, 0.1736, -9.447), (-0.89, 8.938e-07, -9.447), (-0.8729, -0.1736, -9.447), (-0.8223, -0.3406, -9.447), (-0.74, -0.4945, -9.447), (-0.6293, -0.6293, -9.447), (-0.4945, -0.74, -9.447), (-0.3406, -0.8223, -9.447), (-0.1736, -0.8729, -9.447), (-2.817e-07, -0.89, -9.447), (0.1736, -0.8729, -9.447), (0.3406, -0.8223, -9.447), (0.4945, -0.74, -9.447), (0.6293, -0.6293, -9.447), (0.74, -0.4945, -9.447), (0.8223, -0.3406, -9.447), (0.8729, -0.1736, -9.447), (0.89, 1.016e-07, -9.447), (0.8729, 0.1736, -9.447), (0.8223, 0.3406, -9.447), (0.74, 0.4945, -9.447), (0.6293, 0.6293, -9.447), (0.4945, 0.74, -9.447), (0.3406, 0.8223, -9.447), (0.1736, 0.8729, -9.447), (8.298e-09, 0.89, -9.447), (-0.1951, 0.9808, -9.447), (-0.1951, 0.9808, -19.64), (-0.3827, 0.9239, -9.447), (-0.3827, 0.9239, -19.64), (-0.5556, 0.8315, -9.447), (-0.5556, 0.8315, -19.64), (-0.7071, 0.7071, -9.447), (-0.7071, 0.7071, -19.64), (-0.8315, 0.5556, -9.447), (-0.8315, 0.5556, -19.64), (-0.9239, 0.3827, -9.447), (-0.9239, 0.3827, -19.64), (-0.9808, 0.1951, -9.447), (-0.9808, 0.1951, -19.64), (-1.0, 9.656e-07, -9.447), (-1.0, 9.656e-07, -19.64), (-0.9808, -0.1951, -9.447), (-0.9808, -0.1951, -19.64), (-0.9239, -0.3827, -9.447), (-0.9239, -0.3827, -19.64), (-0.8315, -0.5556, -9.447), (-0.8315, -0.5556, -19.64), (-0.7071, -0.7071, -9.447), (-0.7071, -0.7071, -19.64), (-0.5556, -0.8315, -9.447), (-0.5556, -0.8315, -19.64), (-0.3827, -0.9239, -9.447), (-0.3827, -0.9239, -19.64), (-0.1951, -0.9808, -9.447), (-0.1951, -0.9808, -19.64), (-3.258e-07, -1.0, -9.447), (-3.258e-07, -1.0, -19.64), (0.1951, -0.9808, -9.447), (0.1951, -0.9808, -19.64), (0.3827, -0.9239, -9.447), (0.3827, -0.9239, -19.64), (0.5556, -0.8315, -9.447), (0.5556, -0.8315, -19.64), (0.7071, -0.7071, -9.447), (0.7071, -0.7071, -19.64), (0.8315, -0.5556, -9.447), (0.8315, -0.5556, -19.64), (0.9239, -0.3827, -9.447), (0.9239, -0.3827, -19.64), (0.9808, -0.1951, -9.447), (0.9808, -0.1951, -19.64), (1.0, 7.55e-08, -9.447), (1.0, 7.55e-08, -19.64), (0.9808, 0.1951, -9.447), (0.9808, 0.1951, -19.64), (0.9239, 0.3827, -9.447), (0.9239, 0.3827, -19.64), (0.8315, 0.5556, -9.447), (0.8315, 0.5556, -19.64), (0.7071, 0.7071, -9.447), (0.7071, 0.7071, -19.64), (0.5556, 0.8315, -9.447), (0.5556, 0.8315, -19.64), (0.3827, 0.9239, -9.447), (0.3827, 0.9239, -19.64), (0.1951, 0.9808, -9.447), (0.1951, 0.9808, -19.64), (0.0, 1.0, -9.447), (0.0, 1.0, -19.64), (0.04394, 4.957, -19.62), (0.04394, 4.957, -9.461), (-0.08008, 4.957, -19.62), (-0.08008, 4.957, -9.461), (0.0, 1.0, 0.9865), (0.04394, 0.9957, 0.9865), (-0.08008, 0.9921, 0.9865), (0.04394, 0.9957, -9.169), (-0.08008, 0.9921, -9.169), (0.0, 1.0, -9.169), (-0.6293, 0.6293, -19.64), (-0.4945, 0.74, -19.64), (-0.3406, 0.8223, -19.64), (-0.1736, 0.8729, -19.64), (0.0, 1.0, -9.461), (0.04394, 0.9957, -9.461), (-0.08008, 0.9921, -9.461), (0.04394, 0.9957, -19.62), (-0.08008, 0.9921, -19.62), (0.0, 1.0, -19.62)], [], [(0, 262, 260, 261, 2), (1, 0, 2, 3), (4, 265, 263, 261, 260, 5, 7, 6), (6, 7, 9, 8), (8, 9, 11, 10), (10, 11, 13, 12), (12, 13, 15, 14), (14, 15, 17, 16), (16, 17, 19, 18), (18, 19, 21, 20), (20, 21, 23, 22), (22, 23, 25, 24), (24, 25, 27, 26), (26, 27, 29, 28), (28, 29, 31, 30), (30, 31, 33, 32), (32, 33, 35, 34), (34, 35, 37, 36), (36, 37, 39, 38), (38, 39, 41, 40), (40, 41, 43, 42), (42, 43, 45, 44), (44, 45, 47, 46), (46, 47, 49, 48), (48, 49, 51, 50), (50, 51, 53, 52), (52, 53, 55, 54), (54, 55, 57, 56), (56, 57, 59, 58), (58, 59, 61, 60), (60, 61, 63, 62), (62, 63, 65, 64), (64, 65, 67, 66), (66, 67, 5, 260, 262, 264, 265, 4), (65, 63, 97, 98), (21, 19, 75, 76), (39, 37, 84, 85), (57, 55, 93, 94), (13, 11, 71, 72), (31, 29, 80, 81), (49, 47, 89, 90), (67, 65, 98, 99), (23, 21, 76, 77), (41, 39, 85, 86), (59, 57, 94, 95), (15, 13, 72, 73), (33, 31, 81, 82), (51, 49, 90, 91), (7, 5, 68, 69), (5, 67, 99, 68), (25, 23, 77, 78), (43, 41, 86, 87), (61, 59, 95, 96), (17, 15, 73, 74), (35, 33, 82, 83), (53, 51, 91, 92), (9, 7, 69, 70), (27, 25, 78, 79), (45, 43, 87, 88), (63, 61, 96, 97), (19, 17, 74, 75), (37, 35, 83, 84), (55, 53, 92, 93), (11, 9, 70, 71), (29, 27, 79, 80), (47, 45, 88, 89), (18, 20, 108, 107), (36, 38, 117, 116), (54, 56, 126, 125), (10, 12, 104, 103), (28, 30, 113, 112), (46, 48, 122, 121), (64, 66, 131, 130), (20, 22, 109, 108), (38, 40, 118, 117), (56, 58, 127, 126), (12, 14, 105, 104), (30, 32, 114, 113), (48, 50, 123, 122), (4, 6, 101, 100), (66, 4, 100, 131), (22, 24, 110, 109), (40, 42, 119, 118), (58, 60, 128, 127), (14, 16, 106, 105), (32, 34, 115, 114), (50, 52, 124, 123), (6, 8, 102, 101), (24, 26, 111, 110), (42, 44, 120, 119), (60, 62, 129, 128), (16, 18, 107, 106), (34, 36, 116, 115), (52, 54, 125, 124), (8, 10, 103, 102), (26, 28, 112, 111), (44, 46, 121, 120), (62, 64, 130, 129), (69, 101, 102, 70), (70, 102, 103, 71), (71, 103, 104, 72), (72, 104, 105, 73), (73, 105, 106, 74), (74, 106, 107, 75), (75, 107, 108, 76), (76, 108, 109, 77), (77, 109, 110, 78), (78, 110, 111, 79), (79, 111, 112, 80), (80, 112, 113, 81), (81, 113, 114, 82), (82, 114, 115, 83), (83, 115, 116, 84), (84, 116, 117, 85), (85, 117, 118, 86), (86, 118, 119, 87), (87, 119, 120, 88), (88, 120, 121, 89), (89, 121, 122, 90), (90, 122, 123, 91), (91, 123, 124, 92), (92, 124, 125, 93), (93, 125, 126, 94), (94, 126, 127, 95), (95, 127, 128, 96), (96, 128, 129, 97), (97, 129, 130, 98), (98, 130, 131, 99), (99, 131, 100, 68), (68, 100, 101, 69), (162, 267, 268, 161), (167, 135, 134, 166), (170, 138, 137, 169), (173, 141, 140, 172), (176, 144, 143, 175), (179, 147, 146, 178), (182, 150, 149, 181), (185, 153, 152, 184), (188, 156, 155, 187), (197, 195, 268, 267), (251, 249, 156, 157), (243, 241, 152, 153), (235, 233, 148, 149), (227, 225, 144, 145), (219, 217, 140, 141), (255, 253, 158, 159), (247, 245, 154, 155), (239, 237, 150, 151), (231, 229, 146, 147), (223, 221, 142, 143), (230, 232, 180, 179), (222, 224, 176, 175), (214, 216, 172, 171), (206, 208, 168, 167), (198, 200, 164, 163), (254, 192, 160, 191), (226, 228, 178, 177), (218, 220, 174, 173), (210, 212, 170, 169), (202, 204, 166, 165), (194, 196, 162, 161), (163, 266, 267, 162), (238, 240, 184, 183), (187, 155, 154, 186), (221, 219, 141, 142), (208, 210, 169, 168), (175, 143, 142, 174), (209, 207, 135, 136), (196, 198, 163, 162), (195, 194, 192, 193), (190, 158, 157, 189), (213, 211, 137, 138), (200, 202, 165, 164), (178, 146, 145, 177), (201, 199, 266, 132), (250, 252, 190, 189), (165, 133, 132, 164), (166, 134, 133, 165), (233, 231, 147, 148), (205, 203, 133, 134), (192, 194, 161, 160), (181, 149, 148, 180), (193, 255, 159, 269), (242, 244, 186, 185), (169, 137, 136, 168), (225, 223, 143, 144), (212, 214, 171, 170), (246, 248, 188, 187), (184, 152, 151, 183), (229, 227, 145, 146), (234, 236, 182, 181), (172, 140, 139, 171), (217, 215, 139, 140), (204, 206, 167, 166), (186, 154, 153, 185), (203, 201, 132, 133), (252, 254, 191, 190), (174, 142, 141, 173), (253, 251, 157, 158), (240, 242, 185, 184), (193, 192, 254, 270, 272, 274, 275, 255), (189, 157, 156, 188), (195, 193, 269, 268), (244, 246, 187, 186), (177, 145, 144, 176), (245, 243, 153, 154), (232, 234, 181, 180), (161, 268, 269, 160), (164, 132, 266, 163), (215, 213, 138, 139), (249, 247, 155, 156), (236, 238, 183, 182), (180, 148, 147, 179), (237, 235, 149, 150), (224, 226, 177, 176), (168, 136, 135, 167), (207, 205, 134, 135), (241, 239, 151, 152), (228, 230, 179, 178), (183, 151, 150, 182), (211, 209, 136, 137), (216, 218, 173, 172), (171, 139, 138, 170), (199, 197, 267, 266), (248, 250, 189, 188), (220, 222, 175, 174), (201, 200, 198, 199), (203, 202, 200, 201), (205, 204, 202, 203), (207, 206, 204, 205), (209, 208, 206, 207), (211, 210, 208, 209), (213, 212, 210, 211), (215, 214, 212, 213), (217, 216, 214, 215), (219, 218, 216, 217), (221, 220, 218, 219), (223, 222, 220, 221), (225, 224, 222, 223), (227, 226, 224, 225), (229, 228, 226, 227), (231, 230, 228, 229), (233, 232, 230, 231), (235, 234, 232, 233), (237, 236, 234, 235), (239, 238, 236, 237), (241, 240, 238, 239), (243, 242, 240, 241), (245, 244, 242, 243), (247, 246, 244, 245), (249, 248, 246, 247), (251, 250, 248, 249), (253, 252, 250, 251), (255, 275, 273, 271, 270, 254, 252, 253), (258, 259, 257, 256), (259, 272, 270, 271, 257), (199, 198, 196, 197), (197, 196, 194, 195), (261, 263, 3, 2), (264, 262, 0, 1), (263, 265, 264, 1, 3), (160, 269, 159, 191), (191, 159, 158, 190), (271, 273, 256, 257), (274, 272, 259, 258), (273, 275, 274, 258, 256)])
me_cylinder_025.polygons.foreach_set('use_smooth', [True] * 266)
me_cylinder_025.materials.append(mat_stoage_cabinets)
me_cylinder_025.use_remesh_preserve_volume = False
me_cylinder_025.use_remesh_preserve_attributes = False
me_cylinder_025.use_mirror_vertex_groups = False
me_cylinder_025.update()
me_cylinder_031 = bpy.data.meshes.new('Cylinder.031')
me_cylinder_031.from_pydata([(1.056e-08, 0.8633, 1.0), (0.1684, 0.8467, 1.0), (0.3304, 0.7976, 1.0), (0.4796, 0.7178, 1.0), (0.6104, 0.6104, 1.0), (0.7178, 0.4796, 1.0), (0.7976, 0.3304, 1.0), (0.8467, 0.1684, 1.0), (0.8633, 1.075e-07, 1.0), (0.8467, -0.1684, 1.0), (0.7976, -0.3304, 1.0), (0.7178, -0.4796, 1.0), (0.6104, -0.6104, 1.0), (0.4796, -0.7178, 1.0), (0.3304, -0.7976, 1.0), (0.1684, -0.8467, 1.0), (-2.707e-07, -0.8633, 1.0), (-0.1684, -0.8467, 1.0), (-0.3304, -0.7976, 1.0), (-0.4796, -0.7178, 1.0), (-0.6104, -0.6104, 1.0), (-0.7178, -0.4796, 1.0), (-0.7976, -0.3304, 1.0), (-0.8467, -0.1684, 1.0), (-0.8633, 8.759e-07, 1.0), (-0.8467, 0.1684, 1.0), (-0.7976, 0.3304, 1.0), (-0.7178, 0.4796, 1.0), (-0.6104, 0.6104, 1.0), (-0.4796, 0.7178, 1.0), (-0.3304, 0.7976, 1.0), (-0.1684, 0.8467, 1.0), (1.056e-08, 0.8633, 1.11), (0.1684, 0.8467, 1.11), (0.3304, 0.7976, 1.11), (0.4796, 0.7178, 1.11), (0.6104, 0.6104, 1.11), (0.7178, 0.4796, 1.11), (0.7976, 0.3304, 1.11), (0.8467, 0.1684, 1.11), (0.8633, 1.075e-07, 1.11), (0.8467, -0.1684, 1.11), (0.7976, -0.3304, 1.11), (0.7178, -0.4796, 1.11), (0.6104, -0.6104, 1.11), (0.4796, -0.7178, 1.11), (0.3304, -0.7976, 1.11), (0.1684, -0.8467, 1.11), (-2.707e-07, -0.8633, 1.11), (-0.1684, -0.8467, 1.11), (-0.3304, -0.7976, 1.11), (-0.4796, -0.7178, 1.11), (-0.6104, -0.6104, 1.11), (-0.7178, -0.4796, 1.11), (-0.7976, -0.3304, 1.11), (-0.8467, -0.1684, 1.11), (-0.8633, 8.759e-07, 1.11), (-0.8467, 0.1684, 1.11), (-0.7976, 0.3304, 1.11), (-0.7178, 0.4796, 1.11), (-0.6104, 0.6104, 1.11), (-0.4796, 0.7178, 1.11), (-0.3304, 0.7976, 1.11), (-0.1684, 0.8467, 1.11), (-0.001932, 0.1999, 2.169), (-0.001932, 0.3858, 2.112), (-0.001932, 0.5571, 2.021), (-0.001932, 0.7073, 1.898), (-0.001932, 0.8305, 1.747), (-0.001932, 0.9221, 1.576), (-0.001932, 0.9784, 1.39), (-0.001932, 0.9975, 1.197), (0.03578, 0.1962, 2.169), (0.07204, 0.3785, 2.112), (0.1055, 0.5465, 2.021), (0.1348, 0.6938, 1.898), (0.1588, 0.8147, 1.747), (0.1767, 0.9045, 1.576), (0.1877, 0.9598, 1.39), (0.1914, 0.9784, 1.197), (0.07204, 0.1852, 2.169), (0.1432, 0.357, 2.112), (0.2087, 0.5152, 2.021), (0.2662, 0.6539, 1.898), (0.3133, 0.7678, 1.747), (0.3484, 0.8524, 1.576), (0.37, 0.9045, 1.39), (0.3772, 0.9221, 1.197), (0.1055, 0.1674, 2.169), (0.2087, 0.3219, 2.112), (0.3039, 0.4643, 2.021), (0.3873, 0.5892, 1.898), (0.4558, 0.6916, 1.747), (0.5066, 0.7678, 1.576), (0.538, 0.8147, 1.39), (0.5485, 0.8305, 1.197), (0.1348, 0.1433, 2.169), (0.2662, 0.2748, 2.112), (0.3873, 0.3959, 2.021), (0.4935, 0.5021, 1.898), (0.5806, 0.5892, 1.747), (0.6454, 0.6539, 1.576), (0.6852, 0.6938, 1.39), (0.6987, 0.7073, 1.197), (0.1588, 0.114, 2.169), (0.3133, 0.2173, 2.112), (0.4558, 0.3125, 2.021), (0.5806, 0.3959, 1.898), (0.6831, 0.4643, 1.747), (0.7592, 0.5152, 1.576), (0.8061, 0.5465, 1.39), (0.8219, 0.5571, 1.197), (0.1767, 0.08061, 2.169), (0.3484, 0.1517, 2.112), (0.5066, 0.2173, 2.021), (0.6454, 0.2748, 1.898), (0.7592, 0.3219, 1.747), (0.8438, 0.357, 1.576), (0.8959, 0.3785, 1.39), (0.9135, 0.3858, 1.197), (0.1877, 0.04435, 2.169), (0.37, 0.08061, 2.112), (0.538, 0.114, 2.021), (0.6852, 0.1433, 1.898), (0.8061, 0.1674, 1.747), (0.8959, 0.1852, 1.576), (0.9512, 0.1962, 1.39), (0.9699, 0.1999, 1.197), (0.1914, 0.006641, 2.169), (0.3772, 0.006641, 2.112), (0.5485, 0.006641, 2.021), (0.6987, 0.006641, 1.898), (0.8219, 0.006641, 1.747), (0.9135, 0.006641, 1.576), (0.9699, 0.00664, 1.39), (0.9889, 0.00664, 1.197), (0.1877, -0.03107, 2.169), (0.37, -0.06733, 2.112), (0.538, -0.1008, 2.021), (0.6852, -0.13, 1.898), (0.8061, -0.1541, 1.747), (0.8959, -0.1719, 1.576), (0.9512, -0.1829, 1.39), (0.9699, -0.1867, 1.197), (0.1767, -0.06733, 2.169), (0.3484, -0.1385, 2.112), (0.5066, -0.204, 2.021), (0.6454, -0.2615, 1.898), (0.7592, -0.3086, 1.747), (0.8438, -0.3437, 1.576), (0.8959, -0.3653, 1.39), (0.9135, -0.3725, 1.197), (0.1588, -0.1008, 2.169), (0.3133, -0.204, 2.112), (0.4558, -0.2992, 2.021), (0.5806, -0.3826, 1.898), (0.6831, -0.4511, 1.747), (0.7592, -0.5019, 1.576), (0.8061, -0.5333, 1.39), (0.8219, -0.5438, 1.197), (0.1348, -0.13, 2.169), (0.2662, -0.2615, 2.112), (0.3873, -0.3826, 2.021), (0.4935, -0.4888, 1.898), (0.5806, -0.5759, 1.747), (0.6454, -0.6407, 1.576), (0.6852, -0.6805, 1.39), (0.6987, -0.694, 1.197), (0.1055, -0.1541, 2.169), (0.2087, -0.3086, 2.112), (0.3039, -0.4511, 2.021), (0.3873, -0.5759, 1.898), (0.4558, -0.6784, 1.747), (0.5066, -0.7545, 1.576), (0.538, -0.8014, 1.39), (0.5485, -0.8172, 1.197), (0.07204, -0.1719, 2.169), (0.1432, -0.3437, 2.112), (0.2087, -0.5019, 2.021), (0.2662, -0.6407, 1.898), (0.3133, -0.7545, 1.747), (0.3484, -0.8391, 1.576), (0.37, -0.8912, 1.39), (0.3772, -0.9088, 1.197), (0.03578, -0.1829, 2.169), (0.07204, -0.3653, 2.112), (0.1055, -0.5333, 2.021), (0.1348, -0.6805, 1.898), (0.1588, -0.8014, 1.747), (0.1767, -0.8912, 1.576), (0.1877, -0.9465, 1.39), (0.1914, -0.9652, 1.197), (-0.001932, -0.1867, 2.169), (-0.001932, -0.3725, 2.112), (-0.001932, -0.5438, 2.021), (-0.001932, -0.694, 1.898), (-0.001933, -0.8172, 1.747), (-0.001932, -0.9088, 1.576), (-0.001933, -0.9652, 1.39), (-0.001933, -0.9842, 1.197), (-0.03964, -0.1829, 2.169), (-0.07591, -0.3653, 2.112), (-0.1093, -0.5333, 2.021), (-0.1386, -0.6805, 1.898), (-0.1627, -0.8014, 1.747), (-0.1805, -0.8912, 1.576), (-0.1915, -0.9465, 1.39), (-0.1952, -0.9652, 1.197), (-0.07591, -0.1719, 2.169), (-0.147, -0.3437, 2.112), (-0.2126, -0.5019, 2.021), (-0.2701, -0.6407, 1.898), (-0.3172, -0.7545, 1.747), (-0.3522, -0.8391, 1.576), (-0.3738, -0.8912, 1.39), (-0.3811, -0.9088, 1.197), (-0.1093, -0.1541, 2.169), (-0.2126, -0.3086, 2.112), (-0.3078, -0.4511, 2.021), (-0.3912, -0.5759, 1.898), (-0.4596, -0.6784, 1.747), (-0.5105, -0.7545, 1.576), (-0.5418, -0.8014, 1.39), (-0.5524, -0.8172, 1.197), (-0.001933, 0.00664, 2.188), (-0.1386, -0.13, 2.169), (-0.2701, -0.2615, 2.112), (-0.3912, -0.3826, 2.021), (-0.4974, -0.4888, 1.898), (-0.5845, -0.5759, 1.747), (-0.6492, -0.6407, 1.576), (-0.6891, -0.6805, 1.39), (-0.7026, -0.694, 1.197), (-0.1627, -0.1008, 2.169), (-0.3172, -0.204, 2.112), (-0.4596, -0.2992, 2.021), (-0.5845, -0.3826, 1.898), (-0.6869, -0.4511, 1.747), (-0.7631, -0.5019, 1.576), (-0.81, -0.5333, 1.39), (-0.8258, -0.5438, 1.197), (-0.1805, -0.06733, 2.169), (-0.3522, -0.1385, 2.112), (-0.5105, -0.204, 2.021), (-0.6492, -0.2615, 1.898), (-0.7631, -0.3086, 1.747), (-0.8477, -0.3437, 1.576), (-0.8998, -0.3653, 1.39), (-0.9173, -0.3725, 1.197), (-0.1915, -0.03107, 2.169), (-0.3738, -0.06733, 2.112), (-0.5418, -0.1008, 2.021), (-0.6891, -0.13, 1.898), (-0.81, -0.1541, 1.747), (-0.8998, -0.1719, 1.576), (-0.9551, -0.1829, 1.39), (-0.9737, -0.1867, 1.197), (-0.1952, 0.006641, 2.169), (-0.3811, 0.006641, 2.112), (-0.5524, 0.006641, 2.021), (-0.7026, 0.006641, 1.898), (-0.8258, 0.006641, 1.747), (-0.9173, 0.006641, 1.576), (-0.9737, 0.006641, 1.39), (-0.9928, 0.006641, 1.197), (-0.1915, 0.04435, 2.169), (-0.3738, 0.08061, 2.112), (-0.5418, 0.114, 2.021), (-0.6891, 0.1433, 1.898), (-0.81, 0.1674, 1.747), (-0.8998, 0.1852, 1.576), (-0.9551, 0.1962, 1.39), (-0.9737, 0.1999, 1.197), (-0.1805, 0.08061, 2.169), (-0.3522, 0.1517, 2.112), (-0.5105, 0.2173, 2.021), (-0.6492, 0.2748, 1.898), (-0.7631, 0.3219, 1.747), (-0.8477, 0.357, 1.576), (-0.8998, 0.3785, 1.39), (-0.9173, 0.3858, 1.197), (-0.1627, 0.114, 2.169), (-0.3172, 0.2173, 2.112), (-0.4596, 0.3125, 2.021), (-0.5845, 0.3959, 1.898), (-0.6869, 0.4643, 1.747), (-0.7631, 0.5152, 1.576), (-0.81, 0.5465, 1.39), (-0.8258, 0.5571, 1.197), (-0.1386, 0.1433, 2.169), (-0.2701, 0.2748, 2.112), (-0.3912, 0.3959, 2.021), (-0.4974, 0.5021, 1.898), (-0.5845, 0.5892, 1.747), (-0.6492, 0.6539, 1.576), (-0.6891, 0.6938, 1.39), (-0.7026, 0.7073, 1.197), (-0.1093, 0.1674, 2.169), (-0.2126, 0.3219, 2.112), (-0.3078, 0.4643, 2.021), (-0.3912, 0.5892, 1.898), (-0.4596, 0.6916, 1.747), (-0.5105, 0.7678, 1.576), (-0.5418, 0.8147, 1.39), (-0.5524, 0.8305, 1.197), (-0.07591, 0.1852, 2.169), (-0.147, 0.357, 2.112), (-0.2126, 0.5152, 2.021), (-0.2701, 0.6539, 1.898), (-0.3172, 0.7678, 1.747), (-0.3522, 0.8524, 1.576), (-0.3738, 0.9045, 1.39), (-0.3811, 0.9221, 1.197), (-0.03964, 0.1962, 2.169), (-0.07591, 0.3785, 2.112), (-0.1093, 0.5465, 2.021), (-0.1386, 0.6938, 1.898), (-0.1627, 0.8147, 1.747), (-0.1805, 0.9045, 1.576), (-0.1915, 0.9598, 1.39), (-0.1952, 0.9784, 1.197), (3.897e-11, 0.9889, 1.11), (0.1929, 0.9699, 1.11), (0.3784, 0.9137, 1.11), (0.5494, 0.8223, 1.11), (0.6993, 0.6993, 1.11), (0.8223, 0.5494, 1.11), (0.9137, 0.3784, 1.11), (0.9699, 0.1929, 1.11), (0.9889, 7.68e-08, 1.11), (0.9699, -0.1929, 1.11), (0.9137, -0.3784, 1.11), (0.8223, -0.5494, 1.11), (0.6993, -0.6993, 1.11), (0.5494, -0.8223, 1.11), (0.3784, -0.9137, 1.11), (0.1929, -0.9699, 1.11), (-3.222e-07, -0.9889, 1.11), (-0.1929, -0.9699, 1.11), (-0.3784, -0.9137, 1.11), (-0.5494, -0.8223, 1.11), (-0.6993, -0.6993, 1.11), (-0.8223, -0.5494, 1.11), (-0.9137, -0.3784, 1.11), (-0.9699, -0.1929, 1.11), (-0.9889, 9.57e-07, 1.11), (-0.9699, 0.1929, 1.11), (-0.9137, 0.3784, 1.11), (-0.8223, 0.5494, 1.11), (-0.6993, 0.6993, 1.11), (-0.5494, 0.8223, 1.11), (-0.3784, 0.9137, 1.11), (-0.1929, 0.9699, 1.11), (1.059e-08, -0.8533, -19.47), (0.1684, -0.8368, -19.47), (0.3304, -0.7876, -19.47), (0.4796, -0.7078, -19.47), (0.6104, -0.6005, -19.47), (0.7178, -0.4697, -19.47), (0.7976, -0.3204, -19.47), (0.8467, -0.1585, -19.47), (0.8633, 0.009961, -19.47), (0.8467, 0.1784, -19.47), (0.7976, 0.3403, -19.47), (0.7178, 0.4896, -19.47), (0.6104, 0.6204, -19.47), (0.4796, 0.7278, -19.47), (0.3304, 0.8075, -19.47), (0.1684, 0.8567, -19.47), (-2.708e-07, 0.8733, -19.47), (-0.1684, 0.8567, -19.47), (-0.3304, 0.8075, -19.47), (-0.4796, 0.7278, -19.47), (-0.6104, 0.6204, -19.47), (-0.7178, 0.4896, -19.47), (-0.7976, 0.3403, -19.47), (-0.8467, 0.1784, -19.47), (-0.8633, 0.00996, -19.47), (-0.8467, -0.1585, -19.47), (-0.7976, -0.3204, -19.47), (-0.7178, -0.4697, -19.47), (-0.6104, -0.6005, -19.47), (-0.4796, -0.7078, -19.47), (-0.3304, -0.7876, -19.47), (-0.1684, -0.8368, -19.47), (1.059e-08, -0.8533, -19.58), (0.1684, -0.8368, -19.58), (0.3304, -0.7876, -19.58), (0.4796, -0.7078, -19.58), (0.6104, -0.6005, -19.58), (0.7178, -0.4697, -19.58), (0.7976, -0.3204, -19.58), (0.8467, -0.1585, -19.58), (0.8633, 0.009961, -19.58), (0.8467, 0.1784, -19.58), (0.7976, 0.3403, -19.58), (0.7178, 0.4896, -19.58), (0.6104, 0.6204, -19.58), (0.4796, 0.7278, -19.58), (0.3304, 0.8075, -19.58), (0.1684, 0.8567, -19.58), (-2.708e-07, 0.8733, -19.58), (-0.1684, 0.8567, -19.58), (-0.3304, 0.8075, -19.58), (-0.4796, 0.7278, -19.58), (-0.6104, 0.6204, -19.58), (-0.7178, 0.4896, -19.58), (-0.7976, 0.3403, -19.58), (-0.8467, 0.1784, -19.58), (-0.8633, 0.00996, -19.58), (-0.8467, -0.1585, -19.58), (-0.7976, -0.3204, -19.58), (-0.7178, -0.4697, -19.58), (-0.6104, -0.6005, -19.58), (-0.4796, -0.7078, -19.58), (-0.3304, -0.7876, -19.58), (-0.1684, -0.8368, -19.58), (-0.001932, -0.19, -20.64), (-0.001932, -0.3759, -20.58), (-0.001932, -0.5472, -20.49), (-0.001932, -0.6973, -20.37), (-0.001932, -0.8205, -20.22), (-0.001932, -0.9121, -20.04), (-0.001932, -0.9685, -19.86), (-0.001932, -0.9875, -19.66), (0.03578, -0.1863, -20.64), (0.07204, -0.3686, -20.58), (0.1055, -0.5366, -20.49), (0.1348, -0.6838, -20.37), (0.1588, -0.8047, -20.22), (0.1767, -0.8945, -20.04), (0.1877, -0.9498, -19.86), (0.1914, -0.9685, -19.66), (0.07204, -0.1753, -20.64), (0.1432, -0.347, -20.58), (0.2087, -0.5053, -20.49), (0.2662, -0.644, -20.37), (0.3133, -0.7578, -20.22), (0.3484, -0.8424, -20.04), (0.37, -0.8945, -19.86), (0.3772, -0.9121, -19.66), (0.1055, -0.1574, -20.64), (0.2087, -0.312, -20.58), (0.3039, -0.4544, -20.49), (0.3873, -0.5792, -20.37), (0.4558, -0.6817, -20.22), (0.5066, -0.7578, -20.04), (0.538, -0.8047, -19.86), (0.5485, -0.8205, -19.66), (0.1348, -0.1334, -20.64), (0.2662, -0.2648, -20.58), (0.3873, -0.3859, -20.49), (0.4935, -0.4921, -20.37), (0.5806, -0.5792, -20.22), (0.6454, -0.644, -20.04), (0.6852, -0.6838, -19.86), (0.6987, -0.6973, -19.66), (0.1588, -0.1041, -20.64), (0.3133, -0.2073, -20.58), (0.4558, -0.3025, -20.49), (0.5806, -0.3859, -20.37), (0.6831, -0.4544, -20.22), (0.7592, -0.5053, -20.04), (0.8061, -0.5366, -19.86), (0.8219, -0.5472, -19.66), (0.1767, -0.07065, -20.64), (0.3484, -0.1418, -20.58), (0.5066, -0.2073, -20.49), (0.6454, -0.2648, -20.37), (0.7592, -0.312, -20.22), (0.8438, -0.347, -20.04), (0.8959, -0.3686, -19.86), (0.9135, -0.3759, -19.66), (0.1877, -0.03439, -20.64), (0.37, -0.07065, -20.58), (0.538, -0.1041, -20.49), (0.6852, -0.1334, -20.37), (0.8061, -0.1574, -20.22), (0.8959, -0.1753, -20.04), (0.9512, -0.1863, -19.86), (0.9699, -0.19, -19.66), (0.1914, 0.00332, -20.64), (0.3772, 0.00332, -20.58), (0.5485, 0.00332, -20.49), (0.6987, 0.00332, -20.37), (0.8219, 0.00332, -20.22), (0.9135, 0.00332, -20.04), (0.9699, 0.003321, -19.86), (0.9889, 0.003321, -19.66), (0.1877, 0.04103, -20.64), (0.37, 0.07729, -20.58), (0.538, 0.1107, -20.49), (0.6852, 0.14, -20.37), (0.8061, 0.164, -20.22), (0.8959, 0.1819, -20.04), (0.9512, 0.1929, -19.86), (0.9699, 0.1966, -19.66), (0.1767, 0.07729, -20.64), (0.3484, 0.1484, -20.58), (0.5066, 0.214, -20.49), (0.6454, 0.2714, -20.37), (0.7592, 0.3186, -20.22), (0.8438, 0.3536, -20.04), (0.8959, 0.3752, -19.86), (0.9135, 0.3825, -19.66), (0.1588, 0.1107, -20.64), (0.3133, 0.214, -20.58), (0.4558, 0.3092, -20.49), (0.5806, 0.3926, -20.37), (0.6831, 0.461, -20.22), (0.7592, 0.5119, -20.04), (0.8061, 0.5432, -19.86), (0.8219, 0.5538, -19.66), (0.1348, 0.14, -20.64), (0.2662, 0.2714, -20.58), (0.3873, 0.3926, -20.49), (0.4935, 0.4987, -20.37), (0.5806, 0.5859, -20.22), (0.6454, 0.6506, -20.04), (0.6852, 0.6905, -19.86), (0.6987, 0.7039, -19.66), (0.1055, 0.164, -20.64), (0.2087, 0.3186, -20.58), (0.3039, 0.461, -20.49), (0.3873, 0.5859, -20.37), (0.4558, 0.6883, -20.22), (0.5066, 0.7645, -20.04), (0.538, 0.8113, -19.86), (0.5485, 0.8272, -19.66), (0.07204, 0.1819, -20.64), (0.1432, 0.3536, -20.58), (0.2087, 0.5119, -20.49), (0.2662, 0.6506, -20.37), (0.3133, 0.7645, -20.22), (0.3484, 0.8491, -20.04), (0.37, 0.9011, -19.86), (0.3772, 0.9187, -19.66), (0.03578, 0.1929, -20.64), (0.07204, 0.3752, -20.58), (0.1055, 0.5432, -20.49), (0.1348, 0.6905, -20.37), (0.1588, 0.8113, -20.22), (0.1767, 0.9011, -20.04), (0.1877, 0.9564, -19.86), (0.1914, 0.9751, -19.66), (-0.001932, 0.1966, -20.64), (-0.001932, 0.3825, -20.58), (-0.001932, 0.5538, -20.49), (-0.001932, 0.704, -20.37), (-0.001933, 0.8272, -20.22), (-0.001932, 0.9187, -20.04), (-0.001933, 0.9751, -19.86), (-0.001933, 0.9942, -19.66), (-0.03964, 0.1929, -20.64), (-0.07591, 0.3752, -20.58), (-0.1093, 0.5432, -20.49), (-0.1386, 0.6905, -20.37), (-0.1627, 0.8113, -20.22), (-0.1805, 0.9011, -20.04), (-0.1915, 0.9564, -19.86), (-0.1952, 0.9751, -19.66), (-0.07591, 0.1819, -20.64), (-0.147, 0.3536, -20.58), (-0.2126, 0.5119, -20.49), (-0.2701, 0.6506, -20.37), (-0.3172, 0.7645, -20.22), (-0.3522, 0.8491, -20.04), (-0.3738, 0.9011, -19.86), (-0.3811, 0.9187, -19.66), (-0.1093, 0.164, -20.64), (-0.2126, 0.3186, -20.58), (-0.3078, 0.461, -20.49), (-0.3912, 0.5859, -20.37), (-0.4596, 0.6883, -20.22), (-0.5105, 0.7645, -20.04), (-0.5418, 0.8113, -19.86), (-0.5524, 0.8272, -19.66), (-0.001933, 0.003321, -20.66), (-0.1386, 0.14, -20.64), (-0.2701, 0.2714, -20.58), (-0.3912, 0.3926, -20.49), (-0.4974, 0.4987, -20.37), (-0.5845, 0.5859, -20.22), (-0.6492, 0.6506, -20.04), (-0.6891, 0.6905, -19.86), (-0.7026, 0.7039, -19.66), (-0.1627, 0.1107, -20.64), (-0.3172, 0.214, -20.58), (-0.4596, 0.3092, -20.49), (-0.5845, 0.3926, -20.37), (-0.6869, 0.461, -20.22), (-0.7631, 0.5119, -20.04), (-0.81, 0.5432, -19.86), (-0.8258, 0.5538, -19.66), (-0.1805, 0.07729, -20.64), (-0.3522, 0.1484, -20.58), (-0.5105, 0.214, -20.49), (-0.6492, 0.2714, -20.37), (-0.7631, 0.3186, -20.22), (-0.8477, 0.3536, -20.04), (-0.8998, 0.3752, -19.86), (-0.9173, 0.3825, -19.66), (-0.1915, 0.04103, -20.64), (-0.3738, 0.07729, -20.58), (-0.5418, 0.1107, -20.49), (-0.6891, 0.14, -20.37), (-0.81, 0.164, -20.22), (-0.8998, 0.1819, -20.04), (-0.9551, 0.1929, -19.86), (-0.9737, 0.1966, -19.66), (-0.1952, 0.00332, -20.64), (-0.3811, 0.00332, -20.58), (-0.5524, 0.00332, -20.49), (-0.7026, 0.00332, -20.37), (-0.8258, 0.00332, -20.22), (-0.9173, 0.00332, -20.04), (-0.9737, 0.00332, -19.86), (-0.9928, 0.00332, -19.66), (-0.1915, -0.03439, -20.64), (-0.3738, -0.07065, -20.58), (-0.5418, -0.1041, -20.49), (-0.6891, -0.1334, -20.37), (-0.81, -0.1574, -20.22), (-0.8998, -0.1753, -20.04), (-0.9551, -0.1863, -19.86), (-0.9737, -0.19, -19.66), (-0.1805, -0.07065, -20.64), (-0.3522, -0.1418, -20.58), (-0.5105, -0.2073, -20.49), (-0.6492, -0.2648, -20.37), (-0.7631, -0.312, -20.22), (-0.8477, -0.347, -20.04), (-0.8998, -0.3686, -19.86), (-0.9173, -0.3759, -19.66), (-0.1627, -0.1041, -20.64), (-0.3172, -0.2073, -20.58), (-0.4596, -0.3025, -20.49), (-0.5845, -0.3859, -20.37), (-0.6869, -0.4544, -20.22), (-0.7631, -0.5053, -20.04), (-0.81, -0.5366, -19.86), (-0.8258, -0.5472, -19.66), (-0.1386, -0.1334, -20.64), (-0.2701, -0.2648, -20.58), (-0.3912, -0.3859, -20.49), (-0.4974, -0.4921, -20.37), (-0.5845, -0.5792, -20.22), (-0.6492, -0.644, -20.04), (-0.6891, -0.6838, -19.86), (-0.7026, -0.6973, -19.66), (-0.1093, -0.1574, -20.64), (-0.2126, -0.312, -20.58), (-0.3078, -0.4544, -20.49), (-0.3912, -0.5792, -20.37), (-0.4596, -0.6817, -20.22), (-0.5105, -0.7578, -20.04), (-0.5418, -0.8047, -19.86), (-0.5524, -0.8205, -19.66), (-0.07591, -0.1753, -20.64), (-0.147, -0.347, -20.58), (-0.2126, -0.5053, -20.49), (-0.2701, -0.644, -20.37), (-0.3172, -0.7578, -20.22), (-0.3522, -0.8424, -20.04), (-0.3738, -0.8945, -19.86), (-0.3811, -0.9121, -19.66), (-0.03964, -0.1863, -20.64), (-0.07591, -0.3686, -20.58), (-0.1093, -0.5366, -20.49), (-0.1386, -0.6838, -20.37), (-0.1627, -0.8047, -20.22), (-0.1805, -0.8945, -20.04), (-0.1915, -0.9498, -19.86), (-0.1952, -0.9685, -19.66), (0.0, -0.979, -19.58), (0.1929, -0.96, -19.58), (0.3784, -0.9037, -19.58), (0.5494, -0.8123, -19.58), (0.6993, -0.6893, -19.58), (0.8223, -0.5395, -19.58), (0.9137, -0.3685, -19.58), (0.9699, -0.183, -19.58), (0.9889, 0.009961, -19.58), (0.9699, 0.2029, -19.58), (0.9137, 0.3884, -19.58), (0.8223, 0.5594, -19.58), (0.6993, 0.7092, -19.58), (0.5494, 0.8322, -19.58), (0.3784, 0.9236, -19.58), (0.1929, 0.9799, -19.58), (-3.222e-07, 0.9989, -19.58), (-0.1929, 0.9799, -19.58), (-0.3784, 0.9236, -19.58), (-0.5494, 0.8322, -19.58), (-0.6993, 0.7092, -19.58), (-0.8223, 0.5594, -19.58), (-0.9137, 0.3884, -19.58), (-0.9699, 0.2029, -19.58), (-0.9889, 0.00996, -19.58), (-0.9699, -0.183, -19.58), (-0.9137, -0.3685, -19.58), (-0.8223, -0.5395, -19.58), (-0.6993, -0.6893, -19.58), (-0.5494, -0.8123, -19.58), (-0.3784, -0.9037, -19.58), (-0.1929, -0.96, -19.58)], [], [(6, 5, 37, 38), (20, 19, 51, 52), (7, 6, 38, 39), (21, 20, 52, 53), (8, 7, 39, 40), (22, 21, 53, 54), (9, 8, 40, 41), (23, 22, 54, 55), (10, 9, 41, 42), (24, 23, 55, 56), (11, 10, 42, 43), (25, 24, 56, 57), (12, 11, 43, 44), (26, 25, 57, 58), (13, 12, 44, 45), (27, 26, 58, 59), (14, 13, 45, 46), (1, 0, 32, 33), (28, 27, 59, 60), (15, 14, 46, 47), (2, 1, 33, 34), (29, 28, 60, 61), (16, 15, 47, 48), (3, 2, 34, 35), (30, 29, 61, 62), (17, 16, 48, 49), (4, 3, 35, 36), (31, 30, 62, 63), (18, 17, 49, 50), (5, 4, 36, 37), (0, 31, 63, 32), (19, 18, 50, 51), (70, 69, 77, 78), (71, 70, 78, 79), (64, 224, 72), (65, 64, 72, 73), (66, 65, 73, 74), (67, 66, 74, 75), (68, 67, 75, 76), (69, 68, 76, 77), (77, 76, 84, 85), (78, 77, 85, 86), (79, 78, 86, 87), (72, 224, 80), (73, 72, 80, 81), (74, 73, 81, 82), (75, 74, 82, 83), (76, 75, 83, 84), (82, 81, 89, 90), (83, 82, 90, 91), (84, 83, 91, 92), (85, 84, 92, 93), (86, 85, 93, 94), (87, 86, 94, 95), (80, 224, 88), (81, 80, 88, 89), (94, 93, 101, 102), (95, 94, 102, 103), (88, 224, 96), (89, 88, 96, 97), (90, 89, 97, 98), (91, 90, 98, 99), (92, 91, 99, 100), (93, 92, 100, 101), (98, 97, 105, 106), (99, 98, 106, 107), (100, 99, 107, 108), (101, 100, 108, 109), (102, 101, 109, 110), (103, 102, 110, 111), (96, 224, 104), (97, 96, 104, 105), (110, 109, 117, 118), (111, 110, 118, 119), (104, 224, 112), (105, 104, 112, 113), (106, 105, 113, 114), (107, 106, 114, 115), (108, 107, 115, 116), (109, 108, 116, 117), (115, 114, 122, 123), (116, 115, 123, 124), (117, 116, 124, 125), (118, 117, 125, 126), (119, 118, 126, 127), (112, 224, 120), (113, 112, 120, 121), (114, 113, 121, 122), (127, 126, 134, 135), (120, 224, 128), (121, 120, 128, 129), (122, 121, 129, 130), (123, 122, 130, 131), (124, 123, 131, 132), (125, 124, 132, 133), (126, 125, 133, 134), (132, 131, 139, 140), (133, 132, 140, 141), (134, 133, 141, 142), (135, 134, 142, 143), (128, 224, 136), (129, 128, 136, 137), (130, 129, 137, 138), (131, 130, 138, 139), (136, 224, 144), (137, 136, 144, 145), (138, 137, 145, 146), (139, 138, 146, 147), (140, 139, 147, 148), (141, 140, 148, 149), (142, 141, 149, 150), (143, 142, 150, 151), (148, 147, 155, 156), (149, 148, 156, 157), (150, 149, 157, 158), (151, 150, 158, 159), (144, 224, 152), (145, 144, 152, 153), (146, 145, 153, 154), (147, 146, 154, 155), (153, 152, 160, 161), (154, 153, 161, 162), (155, 154, 162, 163), (156, 155, 163, 164), (157, 156, 164, 165), (158, 157, 165, 166), (159, 158, 166, 167), (152, 224, 160), (165, 164, 172, 173), (166, 165, 173, 174), (167, 166, 174, 175), (160, 224, 168), (161, 160, 168, 169), (162, 161, 169, 170), (163, 162, 170, 171), (164, 163, 171, 172), (169, 168, 176, 177), (170, 169, 177, 178), (171, 170, 178, 179), (172, 171, 179, 180), (173, 172, 180, 181), (174, 173, 181, 182), (175, 174, 182, 183), (168, 224, 176), (181, 180, 188, 189), (182, 181, 189, 190), (183, 182, 190, 191), (176, 224, 184), (177, 176, 184, 185), (178, 177, 185, 186), (179, 178, 186, 187), (180, 179, 187, 188), (186, 185, 193, 194), (187, 186, 194, 195), (188, 187, 195, 196), (189, 188, 196, 197), (190, 189, 197, 198), (191, 190, 198, 199), (184, 224, 192), (185, 184, 192, 193), (198, 197, 205, 206), (199, 198, 206, 207), (192, 224, 200), (193, 192, 200, 201), (194, 193, 201, 202), (195, 194, 202, 203), (196, 195, 203, 204), (197, 196, 204, 205), (203, 202, 210, 211), (204, 203, 211, 212), (205, 204, 212, 213), (206, 205, 213, 214), (207, 206, 214, 215), (200, 224, 208), (201, 200, 208, 209), (202, 201, 209, 210), (215, 214, 222, 223), (208, 224, 216), (209, 208, 216, 217), (210, 209, 217, 218), (211, 210, 218, 219), (212, 211, 219, 220), (213, 212, 220, 221), (214, 213, 221, 222), (219, 218, 227, 228), (220, 219, 228, 229), (221, 220, 229, 230), (222, 221, 230, 231), (223, 222, 231, 232), (216, 224, 225), (217, 216, 225, 226), (218, 217, 226, 227), (232, 231, 239, 240), (225, 224, 233), (226, 225, 233, 234), (227, 226, 234, 235), (228, 227, 235, 236), (229, 228, 236, 237), (230, 229, 237, 238), (231, 230, 238, 239), (237, 236, 244, 245), (238, 237, 245, 246), (239, 238, 246, 247), (240, 239, 247, 248), (233, 224, 241), (234, 233, 241, 242), (235, 234, 242, 243), (236, 235, 243, 244), (241, 224, 249), (242, 241, 249, 250), (243, 242, 250, 251), (244, 243, 251, 252), (245, 244, 252, 253), (246, 245, 253, 254), (247, 246, 254, 255), (248, 247, 255, 256), (253, 252, 260, 261), (254, 253, 261, 262), (255, 254, 262, 263), (256, 255, 263, 264), (249, 224, 257), (250, 249, 257, 258), (251, 250, 258, 259), (252, 251, 259, 260), (258, 257, 265, 266), (259, 258, 266, 267), (260, 259, 267, 268), (261, 260, 268, 269), (262, 261, 269, 270), (263, 262, 270, 271), (264, 263, 271, 272), (257, 224, 265), (270, 269, 277, 278), (271, 270, 278, 279), (272, 271, 279, 280), (265, 224, 273), (266, 265, 273, 274), (267, 266, 274, 275), (268, 267, 275, 276), (269, 268, 276, 277), (275, 274, 282, 283), (276, 275, 283, 284), (277, 276, 284, 285), (278, 277, 285, 286), (279, 278, 286, 287), (280, 279, 287, 288), (273, 224, 281), (274, 273, 281, 282), (287, 286, 294, 295), (288, 287, 295, 296), (281, 224, 289), (282, 281, 289, 290), (283, 282, 290, 291), (284, 283, 291, 292), (285, 284, 292, 293), (286, 285, 293, 294), (291, 290, 298, 299), (292, 291, 299, 300), (293, 292, 300, 301), (294, 293, 301, 302), (295, 294, 302, 303), (296, 295, 303, 304), (289, 224, 297), (290, 289, 297, 298), (303, 302, 310, 311), (304, 303, 311, 312), (297, 224, 305), (298, 297, 305, 306), (299, 298, 306, 307), (300, 299, 307, 308), (301, 300, 308, 309), (302, 301, 309, 310), (308, 307, 315, 316), (309, 308, 316, 317), (310, 309, 317, 318), (311, 310, 318, 319), (312, 311, 319, 320), (305, 224, 313), (306, 305, 313, 314), (307, 306, 314, 315), (320, 319, 70, 71), (313, 224, 64), (314, 313, 64, 65), (315, 314, 65, 66), (316, 315, 66, 67), (317, 316, 67, 68), (318, 317, 68, 69), (319, 318, 69, 70), (33, 32, 321, 322), (60, 59, 348, 349), (47, 46, 335, 336), (34, 33, 322, 323), (61, 60, 349, 350), (48, 47, 336, 337), (35, 34, 323, 324), (62, 61, 350, 351), (49, 48, 337, 338), (36, 35, 324, 325), (63, 62, 351, 352), (50, 49, 338, 339), (37, 36, 325, 326), (32, 63, 352, 321), (51, 50, 339, 340), (38, 37, 326, 327), (52, 51, 340, 341), (39, 38, 327, 328), (53, 52, 341, 342), (40, 39, 328, 329), (54, 53, 342, 343), (41, 40, 329, 330), (55, 54, 343, 344), (42, 41, 330, 331), (56, 55, 344, 345), (43, 42, 331, 332), (57, 56, 345, 346), (44, 43, 332, 333), (58, 57, 346, 347), (45, 44, 333, 334), (59, 58, 347, 348), (46, 45, 334, 335), (71, 321, 352, 320), (320, 352, 351, 312), (312, 351, 350, 304), (304, 350, 349, 296), (296, 349, 348, 288), (288, 348, 347, 280), (280, 347, 346, 272), (272, 346, 345, 264), (264, 345, 344, 256), (256, 344, 343, 248), (248, 343, 342, 240), (240, 342, 341, 232), (232, 341, 340, 223), (223, 340, 339, 215), (215, 339, 338, 207), (207, 338, 337, 199), (199, 337, 336, 191), (191, 336, 335, 183), (183, 335, 334, 175), (175, 334, 333, 167), (167, 333, 332, 159), (159, 332, 331, 151), (151, 331, 330, 143), (143, 330, 329, 135), (135, 329, 328, 127), (127, 328, 327, 119), (119, 327, 326, 111), (111, 326, 325, 103), (103, 325, 324, 95), (95, 324, 323, 87), (87, 323, 322, 79), (79, 322, 321, 71), (359, 358, 390, 391), (373, 372, 404, 405), (360, 359, 391, 392), (374, 373, 405, 406), (361, 360, 392, 393), (375, 374, 406, 407), (362, 361, 393, 394), (376, 375, 407, 408), (363, 362, 394, 395), (377, 376, 408, 409), (364, 363, 395, 396), (378, 377, 409, 410), (365, 364, 396, 397), (379, 378, 410, 411), (366, 365, 397, 398), (380, 379, 411, 412), (367, 366, 398, 399), (354, 353, 385, 386), (381, 380, 412, 413), (368, 367, 399, 400), (355, 354, 386, 387), (382, 381, 413, 414), (369, 368, 400, 401), (356, 355, 387, 388), (383, 382, 414, 415), (370, 369, 401, 402), (357, 356, 388, 389), (384, 383, 415, 416), (371, 370, 402, 403), (358, 357, 389, 390), (353, 384, 416, 385), (372, 371, 403, 404), (423, 422, 430, 431), (424, 423, 431, 432), (417, 577, 425), (418, 417, 425, 426), (419, 418, 426, 427), (420, 419, 427, 428), (421, 420, 428, 429), (422, 421, 429, 430), (430, 429, 437, 438), (431, 430, 438, 439), (432, 431, 439, 440), (425, 577, 433), (426, 425, 433, 434), (427, 426, 434, 435), (428, 427, 435, 436), (429, 428, 436, 437), (435, 434, 442, 443), (436, 435, 443, 444), (437, 436, 444, 445), (438, 437, 445, 446), (439, 438, 446, 447), (440, 439, 447, 448), (433, 577, 441), (434, 433, 441, 442), (447, 446, 454, 455), (448, 447, 455, 456), (441, 577, 449), (442, 441, 449, 450), (443, 442, 450, 451), (444, 443, 451, 452), (445, 444, 452, 453), (446, 445, 453, 454), (451, 450, 458, 459), (452, 451, 459, 460), (453, 452, 460, 461), (454, 453, 461, 462), (455, 454, 462, 463), (456, 455, 463, 464), (449, 577, 457), (450, 449, 457, 458), (463, 462, 470, 471), (464, 463, 471, 472), (457, 577, 465), (458, 457, 465, 466), (459, 458, 466, 467), (460, 459, 467, 468), (461, 460, 468, 469), (462, 461, 469, 470), (468, 467, 475, 476), (469, 468, 476, 477), (470, 469, 477, 478), (471, 470, 478, 479), (472, 471, 479, 480), (465, 577, 473), (466, 465, 473, 474), (467, 466, 474, 475), (480, 479, 487, 488), (473, 577, 481), (474, 473, 481, 482), (475, 474, 482, 483), (476, 475, 483, 484), (477, 476, 484, 485), (478, 477, 485, 486), (479, 478, 486, 487), (485, 484, 492, 493), (486, 485, 493, 494), (487, 486, 494, 495), (488, 487, 495, 496), (481, 577, 489), (482, 481, 489, 490), (483, 482, 490, 491), (484, 483, 491, 492), (489, 577, 497), (490, 489, 497, 498), (491, 490, 498, 499), (492, 491, 499, 500), (493, 492, 500, 501), (494, 493, 501, 502), (495, 494, 502, 503), (496, 495, 503, 504), (501, 500, 508, 509), (502, 501, 509, 510), (503, 502, 510, 511), (504, 503, 511, 512), (497, 577, 505), (498, 497, 505, 506), (499, 498, 506, 507), (500, 499, 507, 508), (506, 505, 513, 514), (507, 506, 514, 515), (508, 507, 515, 516), (509, 508, 516, 517), (510, 509, 517, 518), (511, 510, 518, 519), (512, 511, 519, 520), (505, 577, 513), (518, 517, 525, 526), (519, 518, 526, 527), (520, 519, 527, 528), (513, 577, 521), (514, 513, 521, 522), (515, 514, 522, 523), (516, 515, 523, 524), (517, 516, 524, 525), (522, 521, 529, 530), (523, 522, 530, 531), (524, 523, 531, 532), (525, 524, 532, 533), (526, 525, 533, 534), (527, 526, 534, 535), (528, 527, 535, 536), (521, 577, 529), (534, 533, 541, 542), (535, 534, 542, 543), (536, 535, 543, 544), (529, 577, 537), (530, 529, 537, 538), (531, 530, 538, 539), (532, 531, 539, 540), (533, 532, 540, 541), (539, 538, 546, 547), (540, 539, 547, 548), (541, 540, 548, 549), (542, 541, 549, 550), (543, 542, 550, 551), (544, 543, 551, 552), (537, 577, 545), (538, 537, 545, 546), (551, 550, 558, 559), (552, 551, 559, 560), (545, 577, 553), (546, 545, 553, 554), (547, 546, 554, 555), (548, 547, 555, 556), (549, 548, 556, 557), (550, 549, 557, 558), (556, 555, 563, 564), (557, 556, 564, 565), (558, 557, 565, 566), (559, 558, 566, 567), (560, 559, 567, 568), (553, 577, 561), (554, 553, 561, 562), (555, 554, 562, 563), (568, 567, 575, 576), (561, 577, 569), (562, 561, 569, 570), (563, 562, 570, 571), (564, 563, 571, 572), (565, 564, 572, 573), (566, 565, 573, 574), (567, 566, 574, 575), (572, 571, 580, 581), (573, 572, 581, 582), (574, 573, 582, 583), (575, 574, 583, 584), (576, 575, 584, 585), (569, 577, 578), (570, 569, 578, 579), (571, 570, 579, 580), (585, 584, 592, 593), (578, 577, 586), (579, 578, 586, 587), (580, 579, 587, 588), (581, 580, 588, 589), (582, 581, 589, 590), (583, 582, 590, 591), (584, 583, 591, 592), (590, 589, 597, 598), (591, 590, 598, 599), (592, 591, 599, 600), (593, 592, 600, 601), (586, 577, 594), (587, 586, 594, 595), (588, 587, 595, 596), (589, 588, 596, 597), (594, 577, 602), (595, 594, 602, 603), (596, 595, 603, 604), (597, 596, 604, 605), (598, 597, 605, 606), (599, 598, 606, 607), (600, 599, 607, 608), (601, 600, 608, 609), (606, 605, 613, 614), (607, 606, 614, 615), (608, 607, 615, 616), (609, 608, 616, 617), (602, 577, 610), (603, 602, 610, 611), (604, 603, 611, 612), (605, 604, 612, 613), (611, 610, 618, 619), (612, 611, 619, 620), (613, 612, 620, 621), (614, 613, 621, 622), (615, 614, 622, 623), (616, 615, 623, 624), (617, 616, 624, 625), (610, 577, 618), (623, 622, 630, 631), (624, 623, 631, 632), (625, 624, 632, 633), (618, 577, 626), (619, 618, 626, 627), (620, 619, 627, 628), (621, 620, 628, 629), (622, 621, 629, 630), (628, 627, 635, 636), (629, 628, 636, 637), (630, 629, 637, 638), (631, 630, 638, 639), (632, 631, 639, 640), (633, 632, 640, 641), (626, 577, 634), (627, 626, 634, 635), (640, 639, 647, 648), (641, 640, 648, 649), (634, 577, 642), (635, 634, 642, 643), (636, 635, 643, 644), (637, 636, 644, 645), (638, 637, 645, 646), (639, 638, 646, 647), (644, 643, 651, 652), (645, 644, 652, 653), (646, 645, 653, 654), (647, 646, 654, 655), (648, 647, 655, 656), (649, 648, 656, 657), (642, 577, 650), (643, 642, 650, 651), (656, 655, 663, 664), (657, 656, 664, 665), (650, 577, 658), (651, 650, 658, 659), (652, 651, 659, 660), (653, 652, 660, 661), (654, 653, 661, 662), (655, 654, 662, 663), (661, 660, 668, 669), (662, 661, 669, 670), (663, 662, 670, 671), (664, 663, 671, 672), (665, 664, 672, 673), (658, 577, 666), (659, 658, 666, 667), (660, 659, 667, 668), (673, 672, 423, 424), (666, 577, 417), (667, 666, 417, 418), (668, 667, 418, 419), (669, 668, 419, 420), (670, 669, 420, 421), (671, 670, 421, 422), (672, 671, 422, 423), (386, 385, 674, 675), (413, 412, 701, 702), (400, 399, 688, 689), (387, 386, 675, 676), (414, 413, 702, 703), (401, 400, 689, 690), (388, 387, 676, 677), (415, 414, 703, 704), (402, 401, 690, 691), (389, 388, 677, 678), (416, 415, 704, 705), (403, 402, 691, 692), (390, 389, 678, 679), (385, 416, 705, 674), (404, 403, 692, 693), (391, 390, 679, 680), (405, 404, 693, 694), (392, 391, 680, 681), (406, 405, 694, 695), (393, 392, 681, 682), (407, 406, 695, 696), (394, 393, 682, 683), (408, 407, 696, 697), (395, 394, 683, 684), (409, 408, 697, 698), (396, 395, 684, 685), (410, 409, 698, 699), (397, 396, 685, 686), (411, 410, 699, 700), (398, 397, 686, 687), (412, 411, 700, 701), (399, 398, 687, 688), (424, 674, 705, 673), (673, 705, 704, 665), (665, 704, 703, 657), (657, 703, 702, 649), (649, 702, 701, 641), (641, 701, 700, 633), (633, 700, 699, 625), (625, 699, 698, 617), (617, 698, 697, 609), (609, 697, 696, 601), (601, 696, 695, 593), (593, 695, 694, 585), (585, 694, 693, 576), (576, 693, 692, 568), (568, 692, 691, 560), (560, 691, 690, 552), (552, 690, 689, 544), (544, 689, 688, 536), (536, 688, 687, 528), (528, 687, 686, 520), (520, 686, 685, 512), (512, 685, 684, 504), (504, 684, 683, 496), (496, 683, 682, 488), (488, 682, 681, 480), (480, 681, 680, 472), (472, 680, 679, 464), (464, 679, 678, 456), (456, 678, 677, 448), (448, 677, 676, 440), (440, 676, 675, 432), (432, 675, 674, 424), (0, 369, 370, 31), (31, 370, 371, 30), (30, 371, 372, 29), (29, 372, 373, 28), (28, 373, 374, 27), (27, 374, 375, 26), (26, 375, 376, 25), (25, 376, 377, 24), (24, 377, 378, 23), (23, 378, 379, 22), (22, 379, 380, 21), (21, 380, 381, 20), (20, 381, 382, 19), (19, 382, 383, 18), (18, 383, 384, 17), (17, 384, 353, 16), (16, 353, 354, 15), (15, 354, 355, 14), (14, 355, 356, 13), (13, 356, 357, 12), (12, 357, 358, 11), (11, 358, 359, 10), (10, 359, 360, 9), (9, 360, 361, 8), (8, 361, 362, 7), (7, 362, 363, 6), (6, 363, 364, 5), (5, 364, 365, 4), (4, 365, 366, 3), (3, 366, 367, 2), (2, 367, 368, 1), (1, 368, 369, 0)])
me_cylinder_031.polygons.foreach_set('use_smooth', [True] * 736)
me_cylinder_031.materials.append(mat_chrome)
me_cylinder_031.use_remesh_preserve_volume = False
me_cylinder_031.use_remesh_preserve_attributes = False
me_cylinder_031.use_mirror_vertex_groups = False
me_cylinder_031.update()

# ---- objects
ob_storagecabinet_002 = bpy.data.objects.new('STORAGECABINET.002', me_cube_034)
ob_stoagecabinet001_doors_002 = bpy.data.objects.new('STOAGECABINET001.DOORS.002', me_cube_037)
ob_righthandle_plate_002 = bpy.data.objects.new('RIGHTHANDLE.PLATE.002', me_plane_019)
ob_handle_part_b_005 = bpy.data.objects.new('HANDLE.PART.B.005', me_circle_012)
ob_handle_part_a_005 = bpy.data.objects.new('HANDLE.PART.A.005', me_circle_011)
ob_lefthandle_plate_002 = bpy.data.objects.new('LEFTHANDLE.PLATE.002', me_plane_019)
ob_handle_part_a_004 = bpy.data.objects.new('HANDLE.PART.A.004', me_circle_011)
ob_handle_part_b_004 = bpy.data.objects.new('HANDLE.PART.B.004', me_circle_012)
ob_hinge_017 = bpy.data.objects.new('HINGE.017', me_cylinder_025)
ob_hinge_pin_017 = bpy.data.objects.new('HINGE.PIN.017', me_cylinder_031)
ob_hinge_016 = bpy.data.objects.new('HINGE.016', me_cylinder_025)
ob_hinge_pin_016 = bpy.data.objects.new('HINGE.PIN.016', me_cylinder_031)
ob_hinge_pin_015 = bpy.data.objects.new('HINGE.PIN.015', me_cylinder_031)
ob_hinge_015 = bpy.data.objects.new('HINGE.015', me_cylinder_025)
ob_hinge_pin_014 = bpy.data.objects.new('HINGE.PIN.014', me_cylinder_031)
ob_hinge_014 = bpy.data.objects.new('HINGE.014', me_cylinder_025)
ob_hinge_013 = bpy.data.objects.new('HINGE.013', me_cylinder_025)
ob_hinge_pin_013 = bpy.data.objects.new('HINGE.PIN.013', me_cylinder_031)
ob_hinge_pin_012 = bpy.data.objects.new('HINGE.PIN.012', me_cylinder_031)
ob_hinge_012 = bpy.data.objects.new('HINGE.012', me_cylinder_025)
ob_storagecabinet_000 = bpy.data.objects.new('STORAGECABINET.000', me_cube_034)
ob_hinge_011 = bpy.data.objects.new('HINGE.011', me_cylinder_025)
ob_hinge_pin_011 = bpy.data.objects.new('HINGE.PIN.011', me_cylinder_031)
ob_hinge_pin_010 = bpy.data.objects.new('HINGE.PIN.010', me_cylinder_031)
ob_hinge_010 = bpy.data.objects.new('HINGE.010', me_cylinder_025)
ob_hinge_009 = bpy.data.objects.new('HINGE.009', me_cylinder_025)
ob_hinge_pin_009 = bpy.data.objects.new('HINGE.PIN.009', me_cylinder_031)
ob_hinge_008 = bpy.data.objects.new('HINGE.008', me_cylinder_025)
ob_hinge_pin_008 = bpy.data.objects.new('HINGE.PIN.008', me_cylinder_031)
ob_hinge_pin_007 = bpy.data.objects.new('HINGE.PIN.007', me_cylinder_031)
ob_hinge_007 = bpy.data.objects.new('HINGE.007', me_cylinder_025)
ob_hinge_pin_000 = bpy.data.objects.new('HINGE.PIN.000', me_cylinder_031)
ob_hinge_000 = bpy.data.objects.new('HINGE.000', me_cylinder_025)
ob_stoagecabinet001_doors_001 = bpy.data.objects.new('STOAGECABINET001.DOORS.001', me_cube_037)
ob_lefthandle_plate_001 = bpy.data.objects.new('LEFTHANDLE.PLATE.001', me_plane_019)
ob_handle_part_b_003 = bpy.data.objects.new('HANDLE.PART.B.003', me_circle_012)
ob_handle_part_a_003 = bpy.data.objects.new('HANDLE.PART.A.003', me_circle_011)
ob_righthandle_plate_001 = bpy.data.objects.new('RIGHTHANDLE.PLATE.001', me_plane_019)
ob_handle_part_a_002 = bpy.data.objects.new('HANDLE.PART.A.002', me_circle_011)
ob_handle_part_b_002 = bpy.data.objects.new('HANDLE.PART.B.002', me_circle_012)
ob_storagecabinet_001 = bpy.data.objects.new('STORAGECABINET.001', me_cube_034)
ob_stoagecabinet001_doors = bpy.data.objects.new('STOAGECABINET001.DOORS', me_cube_037)
ob_righthandle_plate = bpy.data.objects.new('RIGHTHANDLE.PLATE', me_plane_019)
ob_handle_part_b_001 = bpy.data.objects.new('HANDLE.PART.B.001', me_circle_012)
ob_handle_part_a_001 = bpy.data.objects.new('HANDLE.PART.A.001', me_circle_011)
ob_lefthandle_plate = bpy.data.objects.new('LEFTHANDLE.PLATE', me_plane_019)
ob_handle_part_a = bpy.data.objects.new('HANDLE.PART.A', me_circle_011)
ob_handle_part_b = bpy.data.objects.new('HANDLE.PART.B', me_circle_012)
ob_hinge_006 = bpy.data.objects.new('HINGE.006', me_cylinder_025)
ob_hinge_pin_006 = bpy.data.objects.new('HINGE.PIN.006', me_cylinder_031)
ob_hinge_004 = bpy.data.objects.new('HINGE.004', me_cylinder_025)
ob_hinge_pin_004 = bpy.data.objects.new('HINGE.PIN.004', me_cylinder_031)
ob_hinge_pin_005 = bpy.data.objects.new('HINGE.PIN.005', me_cylinder_031)
ob_hinge_005 = bpy.data.objects.new('HINGE.005', me_cylinder_025)
ob_hinge_pin_003 = bpy.data.objects.new('HINGE.PIN.003', me_cylinder_031)
ob_hinge_003 = bpy.data.objects.new('HINGE.003', me_cylinder_025)
ob_hinge_002 = bpy.data.objects.new('HINGE.002', me_cylinder_025)
ob_hinge_pin_002 = bpy.data.objects.new('HINGE.PIN.002', me_cylinder_031)
ob_hinge_pin_001 = bpy.data.objects.new('HINGE.PIN.001', me_cylinder_031)
ob_hinge_001 = bpy.data.objects.new('HINGE.001', me_cylinder_025)

# ---- transforms, parenting, visibility, modifiers, constraints
ob_storagecabinet_002.location = (-27.29, 10.34, 1.016)
ob_storagecabinet_002.rotation_euler = (0.0, -0.0, 1.571)
ob_storagecabinet_002.scale = (2.168, 1.0, 1.0)
ob_storagecabinet_002.lineart.crease_threshold = 0.0
ob_stoagecabinet001_doors_002.parent = ob_storagecabinet_002
ob_stoagecabinet001_doors_002.matrix_parent_inverse = Matrix(((0.4613, 0.0, 0.0, 8.541), (0.0, 1.0, 0.0, -1.443), (0.0, 0.0, 1.0, -1.016), (0.0, 0.0, 0.0, 1.0)))
ob_stoagecabinet001_doors_002.location = (-18.51, 1.443, 1.016)
ob_stoagecabinet001_doors_002.scale = (2.168, 1.0, 1.0)
ob_stoagecabinet001_doors_002.lineart.crease_threshold = 0.0
ob_righthandle_plate_002.parent = ob_stoagecabinet001_doors_002
ob_righthandle_plate_002.matrix_parent_inverse = Matrix(((0.4613, 0.0, 0.0, 8.541), (0.0, 1.0, 0.0, -1.443), (0.0, 0.0, 1.0, -1.016), (0.0, 0.0, 0.0, 1.0)))
ob_righthandle_plate_002.location = (-18.3, 0.4431, 3.91)
ob_righthandle_plate_002.rotation_euler = (1.571, -0.0, 0.0)
ob_righthandle_plate_002.scale = (0.0965, 0.156, 0.0797)
ob_righthandle_plate_002.lineart.crease_threshold = 0.0
ob_handle_part_b_005.parent = ob_righthandle_plate_002
ob_handle_part_b_005.matrix_parent_inverse = Matrix(((10.36, 0.0, 0.0, 194.1), (0.0, -2.801e-07, 6.408, -25.06), (0.0, -12.55, -5.484e-07, 5.559), (0.0, 0.0, 0.0, 1.0)))
ob_handle_part_b_005.location = (-18.73, 0.4137, 3.914)
ob_handle_part_b_005.rotation_euler = (1.571, -0.0, 0.0)
ob_handle_part_b_005.scale = (0.08062, 0.08062, 0.08062)
ob_handle_part_b_005.lineart.crease_threshold = 0.0
_m = ob_handle_part_b_005.modifiers.new('Subsurf', 'SUBSURF')
_m.uv_smooth = 'PRESERVE_CORNERS'
_m.quality = 2
_m.levels = 2
_m.show_only_control_edges = False
ob_handle_part_a_005.parent = ob_righthandle_plate_002
ob_handle_part_a_005.matrix_parent_inverse = Matrix(((10.36, 0.0, 0.0, 194.1), (0.0, -2.801e-07, 6.408, -25.06), (0.0, -12.55, -5.484e-07, 5.559), (0.0, 0.0, 0.0, 1.0)))
ob_handle_part_a_005.location = (-18.73, 0.4114, 3.91)
ob_handle_part_a_005.rotation_euler = (1.571, -0.0, 0.0)
ob_handle_part_a_005.scale = (0.08062, 0.08062, 0.08062)
ob_handle_part_a_005.lineart.crease_threshold = 0.0
_m = ob_handle_part_a_005.modifiers.new('Subsurf', 'SUBSURF')
_m.uv_smooth = 'PRESERVE_CORNERS'
_m.quality = 2
_m.levels = 2
_m.show_only_control_edges = False
ob_lefthandle_plate_002.parent = ob_stoagecabinet001_doors_002
ob_lefthandle_plate_002.matrix_parent_inverse = Matrix(((0.4613, 0.0, 0.0, 8.541), (0.0, 1.0, 0.0, -1.443), (0.0, 0.0, 1.0, -1.016), (0.0, 0.0, 0.0, 1.0)))
ob_lefthandle_plate_002.location = (-18.73, 0.4431, 3.91)
ob_lefthandle_plate_002.rotation_euler = (1.571, -0.0, 0.0)
ob_lefthandle_plate_002.scale = (0.0965, 0.156, 0.0797)
ob_lefthandle_plate_002.lineart.crease_threshold = 0.0
ob_handle_part_a_004.parent = ob_lefthandle_plate_002
ob_handle_part_a_004.matrix_parent_inverse = Matrix(((10.36, 0.0, 0.0, 194.1), (0.0, -2.801e-07, 6.408, -25.06), (0.0, -12.55, -5.484e-07, 5.559), (0.0, 0.0, 0.0, 1.0)))
ob_handle_part_a_004.location = (-18.73, 0.4047, 3.91)
ob_handle_part_a_004.rotation_euler = (1.571, -0.0, 0.0)
ob_handle_part_a_004.scale = (0.08062, 0.08062, 0.08062)
ob_handle_part_a_004.lineart.crease_threshold = 0.0
_m = ob_handle_part_a_004.modifiers.new('Subsurf', 'SUBSURF')
_m.uv_smooth = 'PRESERVE_CORNERS'
_m.quality = 2
_m.levels = 2
_m.show_only_control_edges = False
ob_handle_part_b_004.parent = ob_lefthandle_plate_002
ob_handle_part_b_004.matrix_parent_inverse = Matrix(((10.36, 0.0, 0.0, 194.1), (0.0, -2.801e-07, 6.408, -25.06), (0.0, -12.55, -5.484e-07, 5.559), (0.0, 0.0, 0.0, 1.0)))
ob_handle_part_b_004.location = (-18.73, 0.4069, 3.914)
ob_handle_part_b_004.rotation_euler = (1.571, -0.0, 0.0)
ob_handle_part_b_004.scale = (0.08062, 0.08062, 0.08062)
ob_handle_part_b_004.lineart.crease_threshold = 0.0
_m = ob_handle_part_b_004.modifiers.new('Subsurf', 'SUBSURF')
_m.uv_smooth = 'PRESERVE_CORNERS'
_m.quality = 2
_m.levels = 2
_m.show_only_control_edges = False
ob_hinge_017.parent = ob_storagecabinet_002
ob_hinge_017.matrix_parent_inverse = Matrix(((0.4613, 0.0, 0.0, 8.541), (0.0, 1.0, 0.0, -1.443), (0.0, 0.0, 1.0, -1.016), (0.0, 0.0, 0.0, 1.0)))
ob_hinge_017.location = (-16.42, 0.4243, 0.8602)
ob_hinge_017.scale = (0.01717, 0.01717, 0.01717)
ob_hinge_017.lineart.crease_threshold = 0.0
ob_hinge_pin_017.parent = ob_storagecabinet_002
ob_hinge_pin_017.matrix_parent_inverse = Matrix(((0.4613, 0.0, 0.0, 8.541), (0.0, 1.0, 0.0, -1.443), (0.0, 0.0, 1.0, -1.016), (0.0, 0.0, 0.0, 1.0)))
ob_hinge_pin_017.location = (-16.42, 0.4243, 0.8587)
ob_hinge_pin_017.scale = (0.01717, 0.01717, 0.01717)
ob_hinge_pin_017.lineart.crease_threshold = 0.0
ob_hinge_016.parent = ob_storagecabinet_002
ob_hinge_016.matrix_parent_inverse = Matrix(((0.4613, 0.0, 0.0, 8.541), (0.0, 1.0, 0.0, -1.443), (0.0, 0.0, 1.0, -1.016), (0.0, 0.0, 0.0, 1.0)))
ob_hinge_016.location = (-16.42, 0.4243, 7.1)
ob_hinge_016.scale = (0.01717, 0.01717, 0.01717)
ob_hinge_016.lineart.crease_threshold = 0.0
ob_hinge_pin_016.parent = ob_storagecabinet_002
ob_hinge_pin_016.matrix_parent_inverse = Matrix(((0.4613, 0.0, 0.0, 8.541), (0.0, 1.0, 0.0, -1.443), (0.0, 0.0, 1.0, -1.016), (0.0, 0.0, 0.0, 1.0)))
ob_hinge_pin_016.location = (-16.42, 0.4243, 7.099)
ob_hinge_pin_016.scale = (0.01717, 0.01717, 0.01717)
ob_hinge_pin_016.lineart.crease_threshold = 0.0
ob_hinge_pin_015.parent = ob_storagecabinet_002
ob_hinge_pin_015.matrix_parent_inverse = Matrix(((0.4613, 0.0, 0.0, 8.541), (0.0, 1.0, 0.0, -1.443), (0.0, 0.0, 1.0, -1.016), (0.0, 0.0, 0.0, 1.0)))
ob_hinge_pin_015.location = (-16.42, 0.4243, 4.085)
ob_hinge_pin_015.scale = (0.01717, 0.01717, 0.01717)
ob_hinge_pin_015.lineart.crease_threshold = 0.0
ob_hinge_015.parent = ob_storagecabinet_002
ob_hinge_015.matrix_parent_inverse = Matrix(((0.4613, 0.0, 0.0, 8.541), (0.0, 1.0, 0.0, -1.443), (0.0, 0.0, 1.0, -1.016), (0.0, 0.0, 0.0, 1.0)))
ob_hinge_015.location = (-16.42, 0.4243, 4.086)
ob_hinge_015.scale = (0.01717, 0.01717, 0.01717)
ob_hinge_015.lineart.crease_threshold = 0.0
ob_hinge_pin_014.parent = ob_storagecabinet_002
ob_hinge_pin_014.matrix_parent_inverse = Matrix(((0.4613, 0.0, 0.0, 8.541), (0.0, 1.0, 0.0, -1.443), (0.0, 0.0, 1.0, -1.016), (0.0, 0.0, 0.0, 1.0)))
ob_hinge_pin_014.location = (-20.61, 0.4252, 0.8243)
ob_hinge_pin_014.scale = (0.01717, 0.01717, 0.01717)
ob_hinge_pin_014.lineart.crease_threshold = 0.0
ob_hinge_014.parent = ob_storagecabinet_002
ob_hinge_014.matrix_parent_inverse = Matrix(((0.4613, 0.0, 0.0, 8.541), (0.0, 1.0, 0.0, -1.443), (0.0, 0.0, 1.0, -1.016), (0.0, 0.0, 0.0, 1.0)))
ob_hinge_014.location = (-20.61, 0.4252, 0.8258)
ob_hinge_014.scale = (0.01717, 0.01717, 0.01717)
ob_hinge_014.lineart.crease_threshold = 0.0
ob_hinge_013.parent = ob_storagecabinet_002
ob_hinge_013.matrix_parent_inverse = Matrix(((0.4613, 0.0, 0.0, 8.541), (0.0, 1.0, 0.0, -1.443), (0.0, 0.0, 1.0, -1.016), (0.0, 0.0, 0.0, 1.0)))
ob_hinge_013.location = (-20.61, 0.4252, 4.086)
ob_hinge_013.scale = (0.01717, 0.01717, 0.01717)
ob_hinge_013.lineart.crease_threshold = 0.0
ob_hinge_pin_013.parent = ob_storagecabinet_002
ob_hinge_pin_013.matrix_parent_inverse = Matrix(((0.4613, 0.0, 0.0, 8.541), (0.0, 1.0, 0.0, -1.443), (0.0, 0.0, 1.0, -1.016), (0.0, 0.0, 0.0, 1.0)))
ob_hinge_pin_013.location = (-20.61, 0.4252, 4.085)
ob_hinge_pin_013.scale = (0.01717, 0.01717, 0.01717)
ob_hinge_pin_013.lineart.crease_threshold = 0.0
ob_hinge_pin_012.parent = ob_storagecabinet_002
ob_hinge_pin_012.matrix_parent_inverse = Matrix(((0.4613, 0.0, 0.0, 8.541), (0.0, 1.0, 0.0, -1.443), (0.0, 0.0, 1.0, -1.016), (0.0, 0.0, 0.0, 1.0)))
ob_hinge_pin_012.location = (-20.61, 0.4252, 7.099)
ob_hinge_pin_012.scale = (0.01717, 0.01717, 0.01717)
ob_hinge_pin_012.lineart.crease_threshold = 0.0
ob_hinge_012.parent = ob_storagecabinet_002
ob_hinge_012.matrix_parent_inverse = Matrix(((0.4613, 0.0, 0.0, 8.541), (0.0, 1.0, 0.0, -1.443), (0.0, 0.0, 1.0, -1.016), (0.0, 0.0, 0.0, 1.0)))
ob_hinge_012.location = (-20.61, 0.4252, 7.1)
ob_hinge_012.scale = (0.01717, 0.01717, 0.01717)
ob_hinge_012.lineart.crease_threshold = 0.0
ob_storagecabinet_000.location = (-27.29, 5.921, 1.016)
ob_storagecabinet_000.rotation_euler = (0.0, -0.0, 1.571)
ob_storagecabinet_000.scale = (2.168, 1.0, 1.0)
ob_storagecabinet_000.lineart.crease_threshold = 0.0
ob_hinge_011.parent = ob_storagecabinet_000
ob_hinge_011.matrix_parent_inverse = Matrix(((0.4613, 0.0, 0.0, 8.541), (0.0, 1.0, 0.0, -1.443), (0.0, 0.0, 1.0, -1.016), (0.0, 0.0, 0.0, 1.0)))
ob_hinge_011.location = (-20.61, 0.4252, 7.1)
ob_hinge_011.scale = (0.01717, 0.01717, 0.01717)
ob_hinge_011.lineart.crease_threshold = 0.0
ob_hinge_pin_011.parent = ob_storagecabinet_000
ob_hinge_pin_011.matrix_parent_inverse = Matrix(((0.4613, 0.0, 0.0, 8.541), (0.0, 1.0, 0.0, -1.443), (0.0, 0.0, 1.0, -1.016), (0.0, 0.0, 0.0, 1.0)))
ob_hinge_pin_011.location = (-20.61, 0.4252, 7.099)
ob_hinge_pin_011.scale = (0.01717, 0.01717, 0.01717)
ob_hinge_pin_011.lineart.crease_threshold = 0.0
ob_hinge_pin_010.parent = ob_storagecabinet_000
ob_hinge_pin_010.matrix_parent_inverse = Matrix(((0.4613, 0.0, 0.0, 8.541), (0.0, 1.0, 0.0, -1.443), (0.0, 0.0, 1.0, -1.016), (0.0, 0.0, 0.0, 1.0)))
ob_hinge_pin_010.location = (-20.61, 0.4252, 4.085)
ob_hinge_pin_010.scale = (0.01717, 0.01717, 0.01717)
ob_hinge_pin_010.lineart.crease_threshold = 0.0
ob_hinge_010.parent = ob_storagecabinet_000
ob_hinge_010.matrix_parent_inverse = Matrix(((0.4613, 0.0, 0.0, 8.541), (0.0, 1.0, 0.0, -1.443), (0.0, 0.0, 1.0, -1.016), (0.0, 0.0, 0.0, 1.0)))
ob_hinge_010.location = (-20.61, 0.4252, 4.086)
ob_hinge_010.scale = (0.01717, 0.01717, 0.01717)
ob_hinge_010.lineart.crease_threshold = 0.0
ob_hinge_009.parent = ob_storagecabinet_000
ob_hinge_009.matrix_parent_inverse = Matrix(((0.4613, 0.0, 0.0, 8.541), (0.0, 1.0, 0.0, -1.443), (0.0, 0.0, 1.0, -1.016), (0.0, 0.0, 0.0, 1.0)))
ob_hinge_009.location = (-20.61, 0.4252, 0.8258)
ob_hinge_009.scale = (0.01717, 0.01717, 0.01717)
ob_hinge_009.lineart.crease_threshold = 0.0
ob_hinge_pin_009.parent = ob_storagecabinet_000
ob_hinge_pin_009.matrix_parent_inverse = Matrix(((0.4613, 0.0, 0.0, 8.541), (0.0, 1.0, 0.0, -1.443), (0.0, 0.0, 1.0, -1.016), (0.0, 0.0, 0.0, 1.0)))
ob_hinge_pin_009.location = (-20.61, 0.4252, 0.8243)
ob_hinge_pin_009.scale = (0.01717, 0.01717, 0.01717)
ob_hinge_pin_009.lineart.crease_threshold = 0.0
ob_hinge_008.parent = ob_storagecabinet_000
ob_hinge_008.matrix_parent_inverse = Matrix(((0.4613, 0.0, 0.0, 8.541), (0.0, 1.0, 0.0, -1.443), (0.0, 0.0, 1.0, -1.016), (0.0, 0.0, 0.0, 1.0)))
ob_hinge_008.location = (-16.42, 0.4243, 4.086)
ob_hinge_008.scale = (0.01717, 0.01717, 0.01717)
ob_hinge_008.lineart.crease_threshold = 0.0
ob_hinge_pin_008.parent = ob_storagecabinet_000
ob_hinge_pin_008.matrix_parent_inverse = Matrix(((0.4613, 0.0, 0.0, 8.541), (0.0, 1.0, 0.0, -1.443), (0.0, 0.0, 1.0, -1.016), (0.0, 0.0, 0.0, 1.0)))
ob_hinge_pin_008.location = (-16.42, 0.4243, 4.085)
ob_hinge_pin_008.scale = (0.01717, 0.01717, 0.01717)
ob_hinge_pin_008.lineart.crease_threshold = 0.0
ob_hinge_pin_007.parent = ob_storagecabinet_000
ob_hinge_pin_007.matrix_parent_inverse = Matrix(((0.4613, 0.0, 0.0, 8.541), (0.0, 1.0, 0.0, -1.443), (0.0, 0.0, 1.0, -1.016), (0.0, 0.0, 0.0, 1.0)))
ob_hinge_pin_007.location = (-16.42, 0.4243, 7.099)
ob_hinge_pin_007.scale = (0.01717, 0.01717, 0.01717)
ob_hinge_pin_007.lineart.crease_threshold = 0.0
ob_hinge_007.parent = ob_storagecabinet_000
ob_hinge_007.matrix_parent_inverse = Matrix(((0.4613, 0.0, 0.0, 8.541), (0.0, 1.0, 0.0, -1.443), (0.0, 0.0, 1.0, -1.016), (0.0, 0.0, 0.0, 1.0)))
ob_hinge_007.location = (-16.42, 0.4243, 7.1)
ob_hinge_007.scale = (0.01717, 0.01717, 0.01717)
ob_hinge_007.lineart.crease_threshold = 0.0
ob_hinge_pin_000.parent = ob_storagecabinet_000
ob_hinge_pin_000.matrix_parent_inverse = Matrix(((0.4613, 0.0, 0.0, 8.541), (0.0, 1.0, 0.0, -1.443), (0.0, 0.0, 1.0, -1.016), (0.0, 0.0, 0.0, 1.0)))
ob_hinge_pin_000.location = (-16.42, 0.4243, 0.8587)
ob_hinge_pin_000.scale = (0.01717, 0.01717, 0.01717)
ob_hinge_pin_000.lineart.crease_threshold = 0.0
ob_hinge_000.parent = ob_storagecabinet_000
ob_hinge_000.matrix_parent_inverse = Matrix(((0.4613, 0.0, 0.0, 8.541), (0.0, 1.0, 0.0, -1.443), (0.0, 0.0, 1.0, -1.016), (0.0, 0.0, 0.0, 1.0)))
ob_hinge_000.location = (-16.42, 0.4243, 0.8602)
ob_hinge_000.scale = (0.01717, 0.01717, 0.01717)
ob_hinge_000.lineart.crease_threshold = 0.0
ob_stoagecabinet001_doors_001.parent = ob_storagecabinet_000
ob_stoagecabinet001_doors_001.matrix_parent_inverse = Matrix(((0.4613, 0.0, 0.0, 8.541), (0.0, 1.0, 0.0, -1.443), (0.0, 0.0, 1.0, -1.016), (0.0, 0.0, 0.0, 1.0)))
ob_stoagecabinet001_doors_001.location = (-18.51, 1.443, 1.016)
ob_stoagecabinet001_doors_001.scale = (2.168, 1.0, 1.0)
ob_stoagecabinet001_doors_001.lineart.crease_threshold = 0.0
ob_lefthandle_plate_001.parent = ob_stoagecabinet001_doors_001
ob_lefthandle_plate_001.matrix_parent_inverse = Matrix(((0.4613, 0.0, 0.0, 8.541), (0.0, 1.0, 0.0, -1.443), (0.0, 0.0, 1.0, -1.016), (0.0, 0.0, 0.0, 1.0)))
ob_lefthandle_plate_001.location = (-18.73, 0.4431, 3.91)
ob_lefthandle_plate_001.rotation_euler = (1.571, -0.0, 0.0)
ob_lefthandle_plate_001.scale = (0.0965, 0.156, 0.0797)
ob_lefthandle_plate_001.lineart.crease_threshold = 0.0
ob_handle_part_b_003.parent = ob_lefthandle_plate_001
ob_handle_part_b_003.matrix_parent_inverse = Matrix(((10.36, 0.0, 0.0, 194.1), (0.0, -2.801e-07, 6.408, -25.06), (0.0, -12.55, -5.484e-07, 5.559), (0.0, 0.0, 0.0, 1.0)))
ob_handle_part_b_003.location = (-18.73, 0.4069, 3.914)
ob_handle_part_b_003.rotation_euler = (1.571, -0.0, 0.0)
ob_handle_part_b_003.scale = (0.08062, 0.08062, 0.08062)
ob_handle_part_b_003.lineart.crease_threshold = 0.0
_m = ob_handle_part_b_003.modifiers.new('Subsurf', 'SUBSURF')
_m.uv_smooth = 'PRESERVE_CORNERS'
_m.quality = 2
_m.levels = 2
_m.show_only_control_edges = False
ob_handle_part_a_003.parent = ob_lefthandle_plate_001
ob_handle_part_a_003.matrix_parent_inverse = Matrix(((10.36, 0.0, 0.0, 194.1), (0.0, -2.801e-07, 6.408, -25.06), (0.0, -12.55, -5.484e-07, 5.559), (0.0, 0.0, 0.0, 1.0)))
ob_handle_part_a_003.location = (-18.73, 0.4047, 3.91)
ob_handle_part_a_003.rotation_euler = (1.571, -0.0, 0.0)
ob_handle_part_a_003.scale = (0.08062, 0.08062, 0.08062)
ob_handle_part_a_003.lineart.crease_threshold = 0.0
_m = ob_handle_part_a_003.modifiers.new('Subsurf', 'SUBSURF')
_m.uv_smooth = 'PRESERVE_CORNERS'
_m.quality = 2
_m.levels = 2
_m.show_only_control_edges = False
ob_righthandle_plate_001.parent = ob_stoagecabinet001_doors_001
ob_righthandle_plate_001.matrix_parent_inverse = Matrix(((0.4613, 0.0, 0.0, 8.541), (0.0, 1.0, 0.0, -1.443), (0.0, 0.0, 1.0, -1.016), (0.0, 0.0, 0.0, 1.0)))
ob_righthandle_plate_001.location = (-18.3, 0.4431, 3.91)
ob_righthandle_plate_001.rotation_euler = (1.571, -0.0, 0.0)
ob_righthandle_plate_001.scale = (0.0965, 0.156, 0.0797)
ob_righthandle_plate_001.lineart.crease_threshold = 0.0
ob_handle_part_a_002.parent = ob_righthandle_plate_001
ob_handle_part_a_002.matrix_parent_inverse = Matrix(((10.36, 0.0, 0.0, 194.1), (0.0, -2.801e-07, 6.408, -25.06), (0.0, -12.55, -5.484e-07, 5.559), (0.0, 0.0, 0.0, 1.0)))
ob_handle_part_a_002.location = (-18.73, 0.4114, 3.91)
ob_handle_part_a_002.rotation_euler = (1.571, -0.0, 0.0)
ob_handle_part_a_002.scale = (0.08062, 0.08062, 0.08062)
ob_handle_part_a_002.lineart.crease_threshold = 0.0
_m = ob_handle_part_a_002.modifiers.new('Subsurf', 'SUBSURF')
_m.uv_smooth = 'PRESERVE_CORNERS'
_m.quality = 2
_m.levels = 2
_m.show_only_control_edges = False
ob_handle_part_b_002.parent = ob_righthandle_plate_001
ob_handle_part_b_002.matrix_parent_inverse = Matrix(((10.36, 0.0, 0.0, 194.1), (0.0, -2.801e-07, 6.408, -25.06), (0.0, -12.55, -5.484e-07, 5.559), (0.0, 0.0, 0.0, 1.0)))
ob_handle_part_b_002.location = (-18.73, 0.4137, 3.914)
ob_handle_part_b_002.rotation_euler = (1.571, -0.0, 0.0)
ob_handle_part_b_002.scale = (0.08062, 0.08062, 0.08062)
ob_handle_part_b_002.lineart.crease_threshold = 0.0
_m = ob_handle_part_b_002.modifiers.new('Subsurf', 'SUBSURF')
_m.uv_smooth = 'PRESERVE_CORNERS'
_m.quality = 2
_m.levels = 2
_m.show_only_control_edges = False
ob_storagecabinet_001.location = (-27.29, 1.507, 1.016)
ob_storagecabinet_001.rotation_euler = (0.0, -0.0, 1.571)
ob_storagecabinet_001.scale = (2.168, 1.0, 1.0)
ob_storagecabinet_001.lineart.crease_threshold = 0.0
ob_stoagecabinet001_doors.parent = ob_storagecabinet_001
ob_stoagecabinet001_doors.matrix_parent_inverse = Matrix(((0.4613, 0.0, 0.0, 8.541), (0.0, 1.0, 0.0, -1.443), (0.0, 0.0, 1.0, -1.016), (0.0, 0.0, 0.0, 1.0)))
ob_stoagecabinet001_doors.location = (-18.51, 1.443, 1.016)
ob_stoagecabinet001_doors.scale = (2.168, 1.0, 1.0)
ob_stoagecabinet001_doors.lineart.crease_threshold = 0.0
ob_righthandle_plate.parent = ob_stoagecabinet001_doors
ob_righthandle_plate.matrix_parent_inverse = Matrix(((0.4613, 0.0, 0.0, 8.541), (0.0, 1.0, 0.0, -1.443), (0.0, 0.0, 1.0, -1.016), (0.0, 0.0, 0.0, 1.0)))
ob_righthandle_plate.location = (-18.3, 0.4431, 3.91)
ob_righthandle_plate.rotation_euler = (1.571, -0.0, 0.0)
ob_righthandle_plate.scale = (0.0965, 0.156, 0.0797)
ob_righthandle_plate.lineart.crease_threshold = 0.0
ob_handle_part_b_001.parent = ob_righthandle_plate
ob_handle_part_b_001.matrix_parent_inverse = Matrix(((10.36, 0.0, 0.0, 194.1), (0.0, -2.801e-07, 6.408, -25.06), (0.0, -12.55, -5.484e-07, 5.559), (0.0, 0.0, 0.0, 1.0)))
ob_handle_part_b_001.location = (-18.73, 0.4137, 3.914)
ob_handle_part_b_001.rotation_euler = (1.571, -0.0, 0.0)
ob_handle_part_b_001.scale = (0.08062, 0.08062, 0.08062)
ob_handle_part_b_001.lineart.crease_threshold = 0.0
_m = ob_handle_part_b_001.modifiers.new('Subsurf', 'SUBSURF')
_m.uv_smooth = 'PRESERVE_CORNERS'
_m.quality = 2
_m.levels = 2
_m.show_only_control_edges = False
ob_handle_part_a_001.parent = ob_righthandle_plate
ob_handle_part_a_001.matrix_parent_inverse = Matrix(((10.36, 0.0, 0.0, 194.1), (0.0, -2.801e-07, 6.408, -25.06), (0.0, -12.55, -5.484e-07, 5.559), (0.0, 0.0, 0.0, 1.0)))
ob_handle_part_a_001.location = (-18.73, 0.4114, 3.91)
ob_handle_part_a_001.rotation_euler = (1.571, -0.0, 0.0)
ob_handle_part_a_001.scale = (0.08062, 0.08062, 0.08062)
ob_handle_part_a_001.lineart.crease_threshold = 0.0
_m = ob_handle_part_a_001.modifiers.new('Subsurf', 'SUBSURF')
_m.uv_smooth = 'PRESERVE_CORNERS'
_m.quality = 2
_m.levels = 2
_m.show_only_control_edges = False
ob_lefthandle_plate.parent = ob_stoagecabinet001_doors
ob_lefthandle_plate.matrix_parent_inverse = Matrix(((0.4613, 0.0, 0.0, 8.541), (0.0, 1.0, 0.0, -1.443), (0.0, 0.0, 1.0, -1.016), (0.0, 0.0, 0.0, 1.0)))
ob_lefthandle_plate.location = (-18.73, 0.4431, 3.91)
ob_lefthandle_plate.rotation_euler = (1.571, -0.0, 0.0)
ob_lefthandle_plate.scale = (0.0965, 0.156, 0.0797)
ob_lefthandle_plate.lineart.crease_threshold = 0.0
ob_handle_part_a.parent = ob_lefthandle_plate
ob_handle_part_a.matrix_parent_inverse = Matrix(((10.36, 0.0, 0.0, 194.1), (0.0, -2.801e-07, 6.408, -25.06), (0.0, -12.55, -5.484e-07, 5.559), (0.0, 0.0, 0.0, 1.0)))
ob_handle_part_a.location = (-18.73, 0.4047, 3.91)
ob_handle_part_a.rotation_euler = (1.571, -0.0, 0.0)
ob_handle_part_a.scale = (0.08062, 0.08062, 0.08062)
ob_handle_part_a.lineart.crease_threshold = 0.0
_m = ob_handle_part_a.modifiers.new('Subsurf', 'SUBSURF')
_m.uv_smooth = 'PRESERVE_CORNERS'
_m.quality = 2
_m.levels = 2
_m.show_only_control_edges = False
ob_handle_part_b.parent = ob_lefthandle_plate
ob_handle_part_b.matrix_parent_inverse = Matrix(((10.36, 0.0, 0.0, 194.1), (0.0, -2.801e-07, 6.408, -25.06), (0.0, -12.55, -5.484e-07, 5.559), (0.0, 0.0, 0.0, 1.0)))
ob_handle_part_b.location = (-18.73, 0.4069, 3.914)
ob_handle_part_b.rotation_euler = (1.571, -0.0, 0.0)
ob_handle_part_b.scale = (0.08062, 0.08062, 0.08062)
ob_handle_part_b.lineart.crease_threshold = 0.0
_m = ob_handle_part_b.modifiers.new('Subsurf', 'SUBSURF')
_m.uv_smooth = 'PRESERVE_CORNERS'
_m.quality = 2
_m.levels = 2
_m.show_only_control_edges = False
ob_hinge_006.parent = ob_storagecabinet_001
ob_hinge_006.matrix_parent_inverse = Matrix(((0.4613, 0.0, 0.0, 8.541), (0.0, 1.0, 0.0, -1.443), (0.0, 0.0, 1.0, -1.016), (0.0, 0.0, 0.0, 1.0)))
ob_hinge_006.location = (-16.42, 0.4243, 0.8602)
ob_hinge_006.scale = (0.01717, 0.01717, 0.01717)
ob_hinge_006.lineart.crease_threshold = 0.0
ob_hinge_pin_006.parent = ob_storagecabinet_001
ob_hinge_pin_006.matrix_parent_inverse = Matrix(((0.4613, 0.0, 0.0, 8.541), (0.0, 1.0, 0.0, -1.443), (0.0, 0.0, 1.0, -1.016), (0.0, 0.0, 0.0, 1.0)))
ob_hinge_pin_006.location = (-16.42, 0.4243, 0.8587)
ob_hinge_pin_006.scale = (0.01717, 0.01717, 0.01717)
ob_hinge_pin_006.lineart.crease_threshold = 0.0
ob_hinge_004.parent = ob_storagecabinet_001
ob_hinge_004.matrix_parent_inverse = Matrix(((0.4613, 0.0, 0.0, 8.541), (0.0, 1.0, 0.0, -1.443), (0.0, 0.0, 1.0, -1.016), (0.0, 0.0, 0.0, 1.0)))
ob_hinge_004.location = (-16.42, 0.4243, 7.1)
ob_hinge_004.scale = (0.01717, 0.01717, 0.01717)
ob_hinge_004.lineart.crease_threshold = 0.0
ob_hinge_pin_004.parent = ob_storagecabinet_001
ob_hinge_pin_004.matrix_parent_inverse = Matrix(((0.4613, 0.0, 0.0, 8.541), (0.0, 1.0, 0.0, -1.443), (0.0, 0.0, 1.0, -1.016), (0.0, 0.0, 0.0, 1.0)))
ob_hinge_pin_004.location = (-16.42, 0.4243, 7.099)
ob_hinge_pin_004.scale = (0.01717, 0.01717, 0.01717)
ob_hinge_pin_004.lineart.crease_threshold = 0.0
ob_hinge_pin_005.parent = ob_storagecabinet_001
ob_hinge_pin_005.matrix_parent_inverse = Matrix(((0.4613, 0.0, 0.0, 8.541), (0.0, 1.0, 0.0, -1.443), (0.0, 0.0, 1.0, -1.016), (0.0, 0.0, 0.0, 1.0)))
ob_hinge_pin_005.location = (-16.42, 0.4243, 4.085)
ob_hinge_pin_005.scale = (0.01717, 0.01717, 0.01717)
ob_hinge_pin_005.lineart.crease_threshold = 0.0
ob_hinge_005.parent = ob_storagecabinet_001
ob_hinge_005.matrix_parent_inverse = Matrix(((0.4613, 0.0, 0.0, 8.541), (0.0, 1.0, 0.0, -1.443), (0.0, 0.0, 1.0, -1.016), (0.0, 0.0, 0.0, 1.0)))
ob_hinge_005.location = (-16.42, 0.4243, 4.086)
ob_hinge_005.scale = (0.01717, 0.01717, 0.01717)
ob_hinge_005.lineart.crease_threshold = 0.0
ob_hinge_pin_003.parent = ob_storagecabinet_001
ob_hinge_pin_003.matrix_parent_inverse = Matrix(((0.4613, 0.0, 0.0, 8.541), (0.0, 1.0, 0.0, -1.443), (0.0, 0.0, 1.0, -1.016), (0.0, 0.0, 0.0, 1.0)))
ob_hinge_pin_003.location = (-20.61, 0.4252, 0.8243)
ob_hinge_pin_003.scale = (0.01717, 0.01717, 0.01717)
ob_hinge_pin_003.lineart.crease_threshold = 0.0
ob_hinge_003.parent = ob_storagecabinet_001
ob_hinge_003.matrix_parent_inverse = Matrix(((0.4613, 0.0, 0.0, 8.541), (0.0, 1.0, 0.0, -1.443), (0.0, 0.0, 1.0, -1.016), (0.0, 0.0, 0.0, 1.0)))
ob_hinge_003.location = (-20.61, 0.4252, 0.8258)
ob_hinge_003.scale = (0.01717, 0.01717, 0.01717)
ob_hinge_003.lineart.crease_threshold = 0.0
ob_hinge_002.parent = ob_storagecabinet_001
ob_hinge_002.matrix_parent_inverse = Matrix(((0.4613, 0.0, 0.0, 8.541), (0.0, 1.0, 0.0, -1.443), (0.0, 0.0, 1.0, -1.016), (0.0, 0.0, 0.0, 1.0)))
ob_hinge_002.location = (-20.61, 0.4252, 4.086)
ob_hinge_002.scale = (0.01717, 0.01717, 0.01717)
ob_hinge_002.lineart.crease_threshold = 0.0
ob_hinge_pin_002.parent = ob_storagecabinet_001
ob_hinge_pin_002.matrix_parent_inverse = Matrix(((0.4613, 0.0, 0.0, 8.541), (0.0, 1.0, 0.0, -1.443), (0.0, 0.0, 1.0, -1.016), (0.0, 0.0, 0.0, 1.0)))
ob_hinge_pin_002.location = (-20.61, 0.4252, 4.085)
ob_hinge_pin_002.scale = (0.01717, 0.01717, 0.01717)
ob_hinge_pin_002.lineart.crease_threshold = 0.0
ob_hinge_pin_001.parent = ob_storagecabinet_001
ob_hinge_pin_001.matrix_parent_inverse = Matrix(((0.4613, 0.0, 0.0, 8.541), (0.0, 1.0, 0.0, -1.443), (0.0, 0.0, 1.0, -1.016), (0.0, 0.0, 0.0, 1.0)))
ob_hinge_pin_001.location = (-20.61, 0.4252, 7.099)
ob_hinge_pin_001.scale = (0.01717, 0.01717, 0.01717)
ob_hinge_pin_001.lineart.crease_threshold = 0.0
ob_hinge_001.parent = ob_storagecabinet_001
ob_hinge_001.matrix_parent_inverse = Matrix(((0.4613, 0.0, 0.0, 8.541), (0.0, 1.0, 0.0, -1.443), (0.0, 0.0, 1.0, -1.016), (0.0, 0.0, 0.0, 1.0)))
ob_hinge_001.location = (-20.61, 0.4252, 7.1)
ob_hinge_001.scale = (0.01717, 0.01717, 0.01717)
ob_hinge_001.lineart.crease_threshold = 0.0

# ---- collection membership
col_collection_1.objects.link(ob_storagecabinet_002)
col_collection_1.objects.link(ob_stoagecabinet001_doors_002)
col_collection_1.objects.link(ob_righthandle_plate_002)
col_collection_1.objects.link(ob_handle_part_b_005)
col_collection_1.objects.link(ob_handle_part_a_005)
col_collection_1.objects.link(ob_lefthandle_plate_002)
col_collection_1.objects.link(ob_handle_part_a_004)
col_collection_1.objects.link(ob_handle_part_b_004)
col_collection_1.objects.link(ob_hinge_017)
col_collection_1.objects.link(ob_hinge_pin_017)
col_collection_1.objects.link(ob_hinge_016)
col_collection_1.objects.link(ob_hinge_pin_016)
col_collection_1.objects.link(ob_hinge_pin_015)
col_collection_1.objects.link(ob_hinge_015)
col_collection_1.objects.link(ob_hinge_pin_014)
col_collection_1.objects.link(ob_hinge_014)
col_collection_1.objects.link(ob_hinge_013)
col_collection_1.objects.link(ob_hinge_pin_013)
col_collection_1.objects.link(ob_hinge_pin_012)
col_collection_1.objects.link(ob_hinge_012)
col_collection_1.objects.link(ob_storagecabinet_000)
col_collection_1.objects.link(ob_hinge_011)
col_collection_1.objects.link(ob_hinge_pin_011)
col_collection_1.objects.link(ob_hinge_pin_010)
col_collection_1.objects.link(ob_hinge_010)
col_collection_1.objects.link(ob_hinge_009)
col_collection_1.objects.link(ob_hinge_pin_009)
col_collection_1.objects.link(ob_hinge_008)
col_collection_1.objects.link(ob_hinge_pin_008)
col_collection_1.objects.link(ob_hinge_pin_007)
col_collection_1.objects.link(ob_hinge_007)
col_collection_1.objects.link(ob_hinge_pin_000)
col_collection_1.objects.link(ob_hinge_000)
col_collection_1.objects.link(ob_stoagecabinet001_doors_001)
col_collection_1.objects.link(ob_lefthandle_plate_001)
col_collection_1.objects.link(ob_handle_part_b_003)
col_collection_1.objects.link(ob_handle_part_a_003)
col_collection_1.objects.link(ob_righthandle_plate_001)
col_collection_1.objects.link(ob_handle_part_a_002)
col_collection_1.objects.link(ob_handle_part_b_002)
col_collection_1.objects.link(ob_storagecabinet_001)
col_collection_1.objects.link(ob_stoagecabinet001_doors)
col_collection_1.objects.link(ob_righthandle_plate)
col_collection_1.objects.link(ob_handle_part_b_001)
col_collection_1.objects.link(ob_handle_part_a_001)
col_collection_1.objects.link(ob_lefthandle_plate)
col_collection_1.objects.link(ob_handle_part_a)
col_collection_1.objects.link(ob_handle_part_b)
col_collection_1.objects.link(ob_hinge_006)
col_collection_1.objects.link(ob_hinge_pin_006)
col_collection_1.objects.link(ob_hinge_004)
col_collection_1.objects.link(ob_hinge_pin_004)
col_collection_1.objects.link(ob_hinge_pin_005)
col_collection_1.objects.link(ob_hinge_005)
col_collection_1.objects.link(ob_hinge_pin_003)
col_collection_1.objects.link(ob_hinge_003)
col_collection_1.objects.link(ob_hinge_002)
col_collection_1.objects.link(ob_hinge_pin_002)
col_collection_1.objects.link(ob_hinge_pin_001)
col_collection_1.objects.link(ob_hinge_001)

# ---- scene / render settings (as saved in the file)
scene.frame_start = 1; scene.frame_end = 250; scene.frame_set(101)
scene.render.engine = 'CYCLES'
scene.render.image_settings.color_mode = 'RGB'
scene.render.image_settings.quality = 100
scene.render.resolution_percentage = 50
scene.render.fps = 12
scene.render.dither_intensity = 0.0
scene.cycles.samples = 100
scene.cycles.sampling_pattern = 'TABULATED_SOBOL'
scene.cycles.use_adaptive_sampling = False
scene.cycles.use_light_tree = False
scene.cycles.blur_glossy = 0.0
scene.cycles.max_bounces = 16
scene.cycles.sample_clamp_indirect = 0.0
scene.view_settings.view_transform = 'Standard'
scene.unit_settings.scale_length = 0.3048
bpy.context.view_layer.update()

# ---- added for rendering (the .blend has no active camera): camera
cam_auto = bpy.data.cameras.new('AutoCamera')
cam_auto.lens = 50.0
cam_auto.sensor_width = 36.0
cam_auto.clip_end = 1000.0
ob_auto_camera = bpy.data.objects.new('AutoCamera', cam_auto)
scene.collection.objects.link(ob_auto_camera)
ob_auto_camera.location = (-13.1079, -11.03, 15.0378)
ob_auto_camera.rotation_euler = (1.09748, -7.21219e-08, 0.694738)
scene.camera = ob_auto_camera
bpy.context.view_layer.update()
